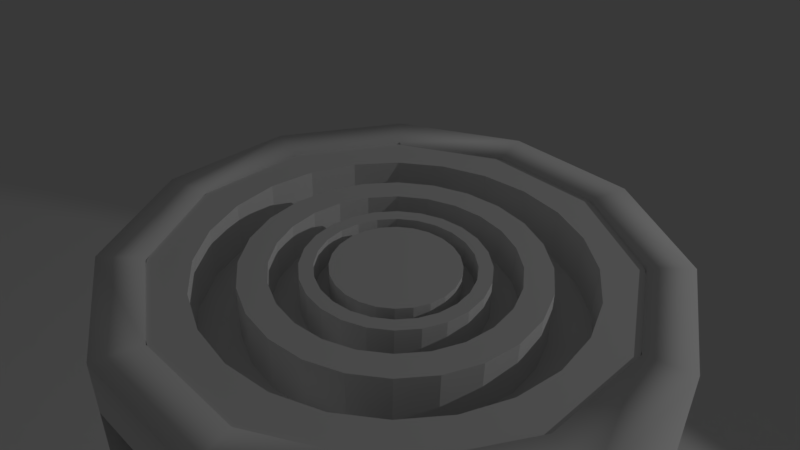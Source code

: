 # Source: Trebuchet.blend  (saved by Blender 2.79.0; exported with 4.5.12 LTS)
import bpy
from mathutils import Matrix  # noqa: F401  (used for matrix-valued properties, if any)

bpy.ops.wm.read_factory_settings(use_empty=True)
scene = bpy.context.scene
scene.name = 'Scene'

# ---- collections
col_collection_1 = bpy.data.collections.new('Collection 1'); scene.collection.children.link(col_collection_1)

# ---- images (referenced by path relative to the original .blend; pixels are not part of the script)
import os
ASSET_DIR = os.environ.get("B2B_ASSET_DIR", "")  # directory of the original .blend (textures are referenced by path, not embedded)
HERE = os.path.dirname(os.path.abspath(__file__))  # packed textures are extracted next to this script under _unpacked/

def load_image(name, relpath, width, height, colorspace="sRGB"):
    """Load a texture the original file referenced (path relative to the .blend, or extracted next to this script)."""
    p = next((c for c in (os.path.join(HERE, relpath), os.path.join(ASSET_DIR, relpath)) if relpath and os.path.exists(c)), "")
    if p:
        img = bpy.data.images.load(p, check_existing=True)
        img.name = name
    else:  # same state as the original file: an image datablock whose file is absent (Cycles renders it pink)
        img = bpy.data.images.new(name, width, height)
        img.source = "FILE"
        img.filepath = "//" + (relpath or name)
    img.colorspace_settings.name = colorspace
    return img
img_tt_checker_512x512_uv_grid = load_image('TT_checker_512x512_UV_GRID', 'UV.png', 1024, 1024, 'sRGB')

# ---- materials (node trees are filled in below, after node groups)
mat_tt_checker_512x512_uv_grid = bpy.data.materials.new('TT_checker_512x512_UV_GRID')
mat_tt_checker_512x512_uv_grid.alpha_threshold = 0.0
mat_tt_checker_512x512_uv_grid.roughness = 0.5

# ---- node groups
ng_auto_smooth = bpy.data.node_groups.new('Auto Smooth', 'GeometryNodeTree')
_s = ng_auto_smooth.interface.new_socket(name='Geometry', in_out='OUTPUT', socket_type='NodeSocketGeometry')
_s = ng_auto_smooth.interface.new_socket(name='Geometry', in_out='INPUT', socket_type='NodeSocketGeometry')
_s = ng_auto_smooth.interface.new_socket(name='Angle', in_out='INPUT', socket_type='NodeSocketFloat')
_s.subtype = 'ANGLE'
_s.min_value = 0.0
_s.max_value = 3.142
ng_auto_smooth.is_modifier = True
_N = ng_auto_smooth.nodes; _L = ng_auto_smooth.links
n0 = _N.new('NodeGroupOutput'); n0.name = 'Group Output'; n0.location = (480, -100)
n1 = _N.new('NodeGroupInput'); n1.name = 'Group Input'; n1.location = (-420, -300)
n2 = _N.new('NodeGroupInput'); n2.name = 'Group Input.001'; n2.location = (-60, -100)
n3 = _N.new('GeometryNodeSetShadeSmooth'); n3.name = 'Set Shade Smooth'; n3.location = (120, -100)
n3.domain = 'EDGE'
n4 = _N.new('GeometryNodeSetShadeSmooth'); n4.name = 'Set Shade Smooth.001'; n4.location = (300, -100)
n5 = _N.new('GeometryNodeInputMeshEdgeAngle'); n5.name = 'Edge Angle'; n5.location = (-420, -220)
n6 = _N.new('GeometryNodeInputEdgeSmooth'); n6.name = 'Is Edge Smooth'; n6.location = (-60, -160)
n7 = _N.new('GeometryNodeInputShadeSmooth'); n7.name = 'Is Face Smooth'; n7.location = (-240, -340)
n8 = _N.new('FunctionNodeBooleanMath'); n8.name = 'Boolean Math'; n8.location = (-60, -220)
n9 = _N.new('FunctionNodeCompare'); n9.name = 'Compare'; n9.location = (-240, -180)
n9.operation = 'LESS_EQUAL'
_L.new(n5.outputs[0], n9.inputs[0])
_L.new(n4.outputs[0], n0.inputs[0])
_L.new(n1.outputs[1], n9.inputs[1])
_L.new(n9.outputs[0], n8.inputs[0])
_L.new(n7.outputs[0], n8.inputs[1])
_L.new(n2.outputs[0], n3.inputs[0])
_L.new(n6.outputs[0], n3.inputs[1])
_L.new(n3.outputs[0], n4.inputs[0])
_L.new(n8.outputs[0], n3.inputs[2])
n0.is_active_output = True

# ---- material node trees
mat_tt_checker_512x512_uv_grid.use_nodes = True; mat_tt_checker_512x512_uv_grid.node_tree.nodes.clear()
_N = mat_tt_checker_512x512_uv_grid.node_tree.nodes; _L = mat_tt_checker_512x512_uv_grid.node_tree.links
n0 = _N.new('ShaderNodeOutputMaterial'); n0.name = 'Material Output'; n0.location = (300, 300)
n1 = _N.new('ShaderNodeBsdfDiffuse'); n1.name = 'Diffuse BSDF'; n1.location = (10, 300)
n2 = _N.new('ShaderNodeTexImage'); n2.name = 'checker'; n2.location = (0, 0)
n2.width = 140
n2.image = img_tt_checker_512x512_uv_grid
_L.new(n1.outputs[0], n0.inputs[0])
n0.is_active_output = True

# ---- world
world_world = bpy.data.worlds.new('World'); scene.world = world_world
world_world.color = (0.05088, 0.05088, 0.05088)
world_world.use_sun_shadow = False
world_world.sun_shadow_jitter_overblur = 0.0
world_world.cycles.sampling_method = 'MANUAL'

# ---- cameras
cam_camera = bpy.data.cameras.new('Camera')
cam_camera.clip_end = 100.0
cam_camera.lens = 35.0
cam_camera.sensor_width = 33.96
cam_camera.sensor_height = 18.0
cam_camera.ortho_scale = 7.314
cam_camera.dof.focus_distance = 0.0

# ---- lights
light_spot = bpy.data.lights.new('Spot', 'SPOT')
light_spot.transmission_factor = 0.0
light_spot.energy = 320.4
light_spot.shadow_buffer_clip_start = 0.5
light_spot.shadow_maximum_resolution = 0.006
light_spot.use_absolute_resolution = True
light_spot.spot_size = 0.9634
light_spot.show_cone = True

# ---- meshes
me_circle_004 = bpy.data.meshes.new('Circle.004')
me_circle_004.from_pydata([(1.048e-08, 3.557, 0.4633), (-0.9206, 3.436, 0.4633), (-1.778, 3.08, 0.4633), (-2.515, 2.515, 0.4633), (-3.08, 1.778, 0.4633), (-3.436, 0.9206, 0.4633), (-3.557, 5.839e-07, 0.4633), (-3.436, -0.9206, 0.4633), (-3.08, -1.778, 0.4633), (-2.515, -2.515, 0.4633), (-1.778, -3.08, 0.4633), (-0.9206, -3.436, 0.4633), (-1.335e-06, -3.557, 0.4633), (0.9206, -3.436, 0.4633), (1.778, -3.08, 0.4633), (2.515, -2.515, 0.4633), (3.08, -1.778, 0.4633), (3.436, -0.9206, 0.4633), (3.557, -1.29e-06, 0.4633), (3.436, 0.9206, 0.4633), (3.08, 1.778, 0.4633), (2.515, 2.515, 0.4633), (1.778, 3.08, 0.4633), (0.9206, 3.436, 0.4633), (-0.2588, 0.9659, 0.0), (0.0, 1.0, 0.0), (-0.5, 0.866, 0.0), (-0.7071, 0.7071, 0.0), (-0.866, 0.5, 0.0), (-0.9659, 0.2588, 0.0), (-1.0, 7.55e-08, 0.0), (-0.9659, -0.2588, 0.0), (-0.866, -0.5, 0.0), (-0.7071, -0.7071, 0.0), (-0.5, -0.866, 0.0), (-0.2588, -0.9659, 0.0), (-3.894e-07, -1.0, 0.0), (0.2588, -0.9659, 0.0), (0.5, -0.866, 0.0), (0.7071, -0.7071, 0.0), (0.866, -0.5, 0.0), (0.9659, -0.2588, 0.0), (1.0, -4.649e-07, 0.0), (0.9659, 0.2588, 0.0), (0.866, 0.5, 0.0), (0.7071, 0.7071, 0.0), (0.5, 0.866, 0.0), (0.2588, 0.9659, 0.0), (-0.2588, 0.9659, 0.0), (0.0, 1.0, 0.0), (-0.5, 0.866, 0.0), (-0.7071, 0.7071, 0.0), (-0.866, 0.5, 0.0), (-0.9659, 0.2588, 0.0), (-1.0, 7.55e-08, 0.0), (-0.9659, -0.2588, 0.0), (-0.866, -0.5, 0.0), (-0.7071, -0.7071, 0.0), (-0.5, -0.866, 0.0), (-0.2588, -0.9659, 0.0), (-3.894e-07, -1.0, 0.0), (0.2588, -0.9659, 0.0), (0.5, -0.866, 0.0), (0.7071, -0.7071, 0.0), (0.866, -0.5, 0.0), (0.9659, -0.2588, 0.0), (1.0, -4.649e-07, 0.0), (0.9659, 0.2588, 0.0), (0.866, 0.5, 0.0), (0.7071, 0.7071, 0.0), (0.5, 0.866, 0.0), (0.2588, 0.9659, 0.0), (-0.2588, 0.9659, 0.0), (0.0, 1.0, 0.0), (-0.5, 0.866, 0.0), (-0.7071, 0.7071, 0.0), (-0.866, 0.5, 0.0), (-0.9659, 0.2588, 0.0), (-1.0, 7.55e-08, 0.0), (-0.9659, -0.2588, 0.0), (-0.866, -0.5, 0.0), (-0.7071, -0.7071, 0.0), (-0.5, -0.866, 0.0), (-0.2588, -0.9659, 0.0), (-3.894e-07, -1.0, 0.0), (0.2588, -0.9659, 0.0), (0.5, -0.866, 0.0), (0.7071, -0.7071, 0.0), (0.866, -0.5, 0.0), (0.9659, -0.2588, 0.0), (1.0, -4.649e-07, 0.0), (0.9659, 0.2588, 0.0), (0.866, 0.5, 0.0), (0.7071, 0.7071, 0.0), (0.5, 0.866, 0.0), (0.2588, 0.9659, 0.0), (-0.9923, 3.703, 0.4633), (5.631e-08, 3.834, 0.4633), (-1.917, 3.32, 0.4633), (-2.711, 2.711, 0.4633), (-3.32, 1.917, 0.4633), (-3.703, 0.9923, 0.4633), (-3.834, 6.484e-07, 0.4633), (-3.703, -0.9923, 0.4633), (-3.32, -1.917, 0.4633), (-2.711, -2.711, 0.4633), (-1.917, -3.32, 0.4633), (-0.9923, -3.703, 0.4633), (-1.437e-06, -3.834, 0.4633), (0.9923, -3.703, 0.4633), (1.917, -3.32, 0.4633), (2.711, -2.711, 0.4633), (3.32, -1.917, 0.4633), (3.703, -0.9923, 0.4633), (3.834, -1.424e-06, 0.4633), (3.703, 0.9923, 0.4633), (3.32, 1.917, 0.4633), (2.711, 2.711, 0.4633), (1.917, 3.32, 0.4633), (0.9924, 3.703, 0.4633), (-0.9923, 3.703, 0.4633), (5.631e-08, 3.834, 0.4633), (-1.917, 3.32, 0.4633), (-2.711, 2.711, 0.4633), (-3.32, 1.917, 0.4633), (-3.703, 0.9923, 0.4633), (-3.834, 6.484e-07, 0.4633), (-3.703, -0.9923, 0.4633), (-3.32, -1.917, 0.4633), (-2.711, -2.711, 0.4633), (-1.917, -3.32, 0.4633), (-0.9923, -3.703, 0.4633), (-1.437e-06, -3.834, 0.4633), (0.9923, -3.703, 0.4633), (1.917, -3.32, 0.4633), (2.711, -2.711, 0.4633), (3.32, -1.917, 0.4633), (3.703, -0.9923, 0.4633), (3.834, -1.424e-06, 0.4633), (3.703, 0.9923, 0.4633), (3.32, 1.917, 0.4633), (2.711, 2.711, 0.4633), (1.917, 3.32, 0.4633), (0.9924, 3.703, 0.4633), (-0.9206, 3.436, 0.4633), (1.048e-08, 3.557, 0.4633), (-1.778, 3.08, 0.4633), (-2.515, 2.515, 0.4633), (-3.08, 1.778, 0.4633), (-3.436, 0.9206, 0.4633), (-3.557, 5.839e-07, 0.4633), (-3.436, -0.9206, 0.4633), (-3.08, -1.778, 0.4633), (-2.515, -2.515, 0.4633), (-1.778, -3.08, 0.4633), (-0.9206, -3.436, 0.4633), (-1.335e-06, -3.557, 0.4633), (0.9206, -3.436, 0.4633), (1.778, -3.08, 0.4633), (2.515, -2.515, 0.4633), (3.08, -1.778, 0.4633), (3.436, -0.9206, 0.4633), (3.557, -1.29e-06, 0.4633), (3.436, 0.9206, 0.4633), (3.08, 1.778, 0.4633), (2.515, 2.515, 0.4633), (1.778, 3.08, 0.4633), (0.9206, 3.436, 0.4633), (-0.9206, 3.436, 0.4633), (1.048e-08, 3.557, 0.4633), (-1.778, 3.08, 0.4633), (-2.515, 2.515, 0.4633), (-3.08, 1.778, 0.4633), (-3.436, 0.9206, 0.4633), (-3.557, 5.839e-07, 0.4633), (-3.436, -0.9206, 0.4633), (-3.08, -1.778, 0.4633), (-2.515, -2.515, 0.4633), (-1.778, -3.08, 0.4633), (-0.9206, -3.436, 0.4633), (-1.335e-06, -3.557, 0.4633), (0.9206, -3.436, 0.4633), (1.778, -3.08, 0.4633), (2.515, -2.515, 0.4633), (3.08, -1.778, 0.4633), (3.436, -0.9206, 0.4633), (3.557, -1.29e-06, 0.4633), (3.436, 0.9206, 0.4633), (3.08, 1.778, 0.4633), (2.515, 2.515, 0.4633), (1.778, 3.08, 0.4633), (0.9206, 3.436, 0.4633), (-0.4421, 1.65, 0.1239), (3.73e-08, 1.708, 0.1239), (-0.854, 1.479, 0.1239), (-1.208, 1.208, 0.1239), (-1.479, 0.854, 0.1239), (-1.65, 0.4421, 0.1239), (-1.708, 2.642e-07, 0.1239), (-1.65, -0.4421, 0.1239), (-1.479, -0.854, 0.1239), (-1.208, -1.208, 0.1239), (-0.854, -1.479, 0.1239), (-0.4421, -1.65, 0.1239), (-6.087e-07, -1.708, 0.1239), (0.4421, -1.65, 0.1239), (0.854, -1.479, 0.1239), (1.208, -1.208, 0.1239), (1.479, -0.854, 0.1239), (1.65, -0.4421, 0.1239), (1.708, -6.358e-07, 0.1239), (1.65, 0.4421, 0.1239), (1.479, 0.854, 0.1239), (1.208, 1.208, 0.1239), (0.854, 1.479, 0.1239), (0.4421, 1.65, 0.1239), (-0.4421, 1.65, 0.1239), (3.73e-08, 1.708, 0.1239), (-0.854, 1.479, 0.1239), (-1.208, 1.208, 0.1239), (-1.479, 0.854, 0.1239), (-1.65, 0.4421, 0.1239), (-1.708, 2.642e-07, 0.1239), (-1.65, -0.4421, 0.1239), (-1.479, -0.854, 0.1239), (-1.208, -1.208, 0.1239), (-0.854, -1.479, 0.1239), (-0.4421, -1.65, 0.1239), (-6.087e-07, -1.708, 0.1239), (0.4421, -1.65, 0.1239), (0.854, -1.479, 0.1239), (1.208, -1.208, 0.1239), (1.479, -0.854, 0.1239), (1.65, -0.4421, 0.1239), (1.708, -6.358e-07, 0.1239), (1.65, 0.4421, 0.1239), (1.479, 0.854, 0.1239), (1.208, 1.208, 0.1239), (0.854, 1.479, 0.1239), (0.4421, 1.65, 0.1239), (-0.2409, 0.8989, 0.1534), (4.011e-08, 0.9306, 0.1534), (-0.4653, 0.8059, 0.1534), (-0.658, 0.658, 0.1534), (-0.8059, 0.4653, 0.1534), (-0.8989, 0.2409, 0.1534), (-0.9306, 1.213e-07, 0.1534), (-0.8989, -0.2409, 0.1534), (-0.8059, -0.4653, 0.1534), (-0.658, -0.658, 0.1534), (-0.4653, -0.8059, 0.1534), (-0.2409, -0.8989, 0.1534), (-3.118e-07, -0.9306, 0.1534), (0.2409, -0.8989, 0.1534), (0.4653, -0.8059, 0.1534), (0.658, -0.658, 0.1534), (0.8059, -0.4653, 0.1534), (0.8989, -0.2409, 0.1534), (0.9306, -3.69e-07, 0.1534), (0.8989, 0.2409, 0.1534), (0.8059, 0.4653, 0.1534), (0.658, 0.658, 0.1534), (0.4653, 0.8059, 0.1534), (0.2409, 0.8989, 0.1534)], [], [(145, 121, 120, 144), (26, 50, 51, 27), (100, 28, 29, 101), (115, 43, 44, 116), (108, 36, 37, 109), (101, 29, 30, 102), (116, 44, 45, 117), (109, 37, 38, 110), (102, 30, 31, 103), (117, 45, 46, 118), (110, 38, 39, 111), (103, 31, 32, 104), (118, 46, 47, 119), (97, 25, 24, 96), (111, 39, 40, 112), (104, 32, 33, 105), (119, 47, 25, 97), (96, 24, 26, 98), (112, 40, 41, 113), (105, 33, 34, 106), (98, 26, 27, 99), (113, 41, 42, 114), (106, 34, 35, 107), (99, 27, 28, 100), (114, 42, 43, 115), (107, 35, 36, 108), (54, 78, 79, 55), (41, 65, 66, 42), (34, 58, 59, 35), (27, 51, 52, 28), (42, 66, 67, 43), (35, 59, 60, 36), (28, 52, 53, 29), (43, 67, 68, 44), (36, 60, 61, 37), (29, 53, 54, 30), (44, 68, 69, 45), (37, 61, 62, 38), (30, 54, 55, 31), (45, 69, 70, 46), (38, 62, 63, 39), (31, 55, 56, 32), (46, 70, 71, 47), (25, 49, 48, 24), (39, 63, 64, 40), (32, 56, 57, 33), (47, 71, 49, 25), (24, 48, 50, 26), (40, 64, 65, 41), (33, 57, 58, 34), (69, 93, 94, 70), (62, 86, 87, 63), (55, 79, 80, 56), (70, 94, 95, 71), (49, 73, 72, 48), (63, 87, 88, 64), (56, 80, 81, 57), (71, 95, 73, 49), (48, 72, 74, 50), (64, 88, 89, 65), (57, 81, 82, 58), (50, 74, 75, 51), (65, 89, 90, 66), (58, 82, 83, 59), (51, 75, 76, 52), (66, 90, 91, 67), (59, 83, 84, 60), (52, 76, 77, 53), (67, 91, 92, 68), (60, 84, 85, 61), (53, 77, 78, 54), (68, 92, 93, 69), (61, 85, 86, 62), (4, 5, 149, 148), (108, 132, 131, 107), (17, 18, 162, 161), (3, 4, 148, 147), (107, 131, 130, 106), (16, 17, 161, 160), (97, 121, 143, 119), (2, 3, 147, 146), (106, 130, 129, 105), (15, 16, 160, 159), (119, 143, 142, 118), (1, 2, 146, 144), (105, 129, 128, 104), (14, 15, 159, 158), (118, 142, 141, 117), (0, 1, 144, 145), (104, 128, 127, 103), (13, 14, 158, 157), (117, 141, 140, 116), (103, 127, 126, 102), (12, 13, 157, 156), (116, 140, 139, 115), (102, 126, 125, 101), (11, 12, 156, 155), (144, 120, 122, 146), (146, 122, 123, 147), (147, 123, 124, 148), (148, 124, 125, 149), (149, 125, 126, 150), (150, 126, 127, 151), (151, 127, 128, 152), (152, 128, 129, 153), (153, 129, 130, 154), (154, 130, 131, 155), (155, 131, 132, 156), (156, 132, 133, 157), (157, 133, 134, 158), (158, 134, 135, 159), (159, 135, 136, 160), (160, 136, 137, 161), (161, 137, 138, 162), (162, 138, 139, 163), (163, 139, 140, 164), (164, 140, 141, 165), (165, 141, 142, 166), (166, 142, 143, 167), (167, 143, 121, 145), (18, 19, 163, 162), (109, 133, 132, 108), (5, 6, 150, 149), (19, 20, 164, 163), (110, 134, 133, 109), (6, 7, 151, 150), (96, 120, 121, 97), (20, 21, 165, 164), (111, 135, 134, 110), (7, 8, 152, 151), (98, 122, 120, 96), (21, 22, 166, 165), (112, 136, 135, 111), (8, 9, 153, 152), (99, 123, 122, 98), (22, 23, 167, 166), (113, 137, 136, 112), (9, 10, 154, 153), (100, 124, 123, 99), (23, 0, 145, 167), (114, 138, 137, 113), (10, 11, 155, 154), (101, 125, 124, 100), (115, 139, 138, 114), (152, 176, 177, 153), (167, 191, 169, 145), (146, 144, 168, 170), (161, 160, 184, 185), (153, 177, 178, 154), (147, 146, 170, 171), (162, 161, 185, 186), (154, 178, 179, 155), (148, 147, 171, 172), (162, 186, 187, 163), (156, 155, 179, 180), (149, 148, 172, 173), (163, 187, 188, 164), (157, 156, 180, 181), (149, 173, 174, 150), (164, 188, 189, 165), (158, 157, 181, 182), (150, 174, 175, 151), (165, 189, 190, 166), (159, 158, 182, 183), (151, 175, 176, 152), (166, 190, 191, 167), (145, 169, 168, 144), (160, 159, 183, 184), (178, 202, 203, 179), (172, 171, 195, 196), (186, 210, 211, 187), (180, 179, 203, 204), (173, 172, 196, 197), (187, 211, 212, 188), (181, 180, 204, 205), (173, 197, 198, 174), (188, 212, 213, 189), (182, 181, 205, 206), (174, 198, 199, 175), (189, 213, 214, 190), (183, 182, 206, 207), (175, 199, 200, 176), (190, 214, 215, 191), (169, 193, 192, 168), (184, 183, 207, 208), (176, 200, 201, 177), (191, 215, 193, 169), (170, 168, 192, 194), (185, 184, 208, 209), (177, 201, 202, 178), (171, 170, 194, 195), (186, 185, 209, 210), (204, 203, 227, 228), (197, 196, 220, 221), (211, 235, 236, 212), (205, 204, 228, 229), (197, 221, 222, 198), (212, 236, 237, 213), (206, 205, 229, 230), (198, 222, 223, 199), (213, 237, 238, 214), (207, 206, 230, 231), (199, 223, 224, 200), (214, 238, 239, 215), (193, 217, 216, 192), (208, 207, 231, 232), (200, 224, 225, 201), (215, 239, 217, 193), (194, 192, 216, 218), (209, 208, 232, 233), (201, 225, 226, 202), (195, 194, 218, 219), (210, 209, 233, 234), (202, 226, 227, 203), (196, 195, 219, 220), (210, 234, 235, 211), (217, 241, 240, 216), (232, 231, 255, 256), (224, 248, 249, 225), (239, 263, 241, 217), (218, 216, 240, 242), (233, 232, 256, 257), (225, 249, 250, 226), (219, 218, 242, 243), (234, 233, 257, 258), (226, 250, 251, 227), (220, 219, 243, 244), (234, 258, 259, 235), (228, 227, 251, 252), (221, 220, 244, 245), (235, 259, 260, 236), (229, 228, 252, 253), (221, 245, 246, 222), (236, 260, 261, 237), (230, 229, 253, 254), (222, 246, 247, 223), (237, 261, 262, 238), (231, 230, 254, 255), (223, 247, 248, 224), (238, 262, 263, 239)])
me_circle_004.polygons.foreach_set('use_smooth', [True] * 240)
_uv = me_circle_004.uv_layers.new(name='UVMap')
_uv.uv.foreach_set('vector', [0.8118, 0.2855, 0.7844, 0.2855, 0.7844, 0.1939, 0.8118, 0.1939, 0.07736, 0.4912, 0.07736, 0.4912, 0.07736, 0.4912, 0.07736, 0.4912, 0.3291, 0.4987, 0.2762, 0.32, 0.2918, 0.313, 0.3892, 0.472, 0.4791, 0.3773, 0.3153, 0.2883, 0.3214, 0.2723, 0.5027, 0.3158, 0.4311, 0.07406, 0.3027, 0.2093, 0.2889, 0.1992, 0.3778, 0.03537, 0.3892, 0.472, 0.2918, 0.313, 0.3052, 0.3022, 0.4404, 0.4305, 0.5027, 0.3158, 0.3214, 0.2723, 0.3232, 0.2552, 0.5095, 0.2504, 0.3778, 0.03537, 0.2889, 0.1992, 0.2728, 0.193, 0.3163, 0.01178, 0.4404, 0.4305, 0.3052, 0.3022, 0.3153, 0.2883, 0.4791, 0.3773, 0.5095, 0.2504, 0.3232, 0.2552, 0.3205, 0.2383, 0.4993, 0.1854, 0.3163, 0.01178, 0.2728, 0.193, 0.2558, 0.1912, 0.2509, 0.004896, 0.4791, 0.3773, 0.3153, 0.2883, 0.3214, 0.2723, 0.5027, 0.3158, 0.4993, 0.1854, 0.3205, 0.2383, 0.3136, 0.2226, 0.4725, 0.1252, 0.4311, 0.07406, 0.3027, 0.2093, 0.2889, 0.1992, 0.3778, 0.03537, 0.2641, 0.509, 0.2592, 0.3227, 0.2762, 0.32, 0.3291, 0.4987, 0.5027, 0.3158, 0.3214, 0.2723, 0.3232, 0.2552, 0.5095, 0.2504, 0.4725, 0.1252, 0.3136, 0.2226, 0.3027, 0.2093, 0.4311, 0.07406, 0.3778, 0.03537, 0.2889, 0.1992, 0.2728, 0.193, 0.3163, 0.01178, 0.3291, 0.4987, 0.2762, 0.32, 0.2918, 0.313, 0.3892, 0.472, 0.5095, 0.2504, 0.3232, 0.2552, 0.3205, 0.2383, 0.4993, 0.1854, 0.3163, 0.01178, 0.2728, 0.193, 0.2558, 0.1912, 0.2509, 0.004896, 0.3892, 0.472, 0.2918, 0.313, 0.3052, 0.3022, 0.4404, 0.4305, 0.4993, 0.1854, 0.3205, 0.2383, 0.3136, 0.2226, 0.4725, 0.1252, 0.2641, 0.509, 0.2592, 0.3227, 0.2762, 0.32, 0.3291, 0.4987, 0.4404, 0.4305, 0.3052, 0.3022, 0.3153, 0.2883, 0.4791, 0.3773, 0.4725, 0.1252, 0.3136, 0.2226, 0.3027, 0.2093, 0.4311, 0.07406, 0.07736, 0.4912, 0.07736, 0.4912, 0.07736, 0.4912, 0.07736, 0.4912, 0.07736, 0.4912, 0.07736, 0.4912, 0.07736, 0.4912, 0.07736, 0.4912, 0.07736, 0.4912, 0.07736, 0.4912, 0.07736, 0.4912, 0.07736, 0.4912, 0.07736, 0.4912, 0.07736, 0.4912, 0.07736, 0.4912, 0.07736, 0.4912, 0.07736, 0.4912, 0.07736, 0.4912, 0.07736, 0.4912, 0.07736, 0.4912, 0.07736, 0.4912, 0.07736, 0.4912, 0.07736, 0.4912, 0.07736, 0.4912, 0.07736, 0.4912, 0.07736, 0.4912, 0.07736, 0.4912, 0.07736, 0.4912, 0.07736, 0.4912, 0.07736, 0.4912, 0.07736, 0.4912, 0.07736, 0.4912, 0.07736, 0.4912, 0.07736, 0.4912, 0.07736, 0.4912, 0.07736, 0.4912, 0.07736, 0.4912, 0.07736, 0.4912, 0.07736, 0.4912, 0.07736, 0.4912, 0.07736, 0.4912, 0.07736, 0.4912, 0.07736, 0.4912, 0.07736, 0.4912, 0.07736, 0.4912, 0.07736, 0.4912, 0.07736, 0.4912, 0.07736, 0.4912, 0.07736, 0.4912, 0.07736, 0.4912, 0.07736, 0.4912, 0.07736, 0.4912, 0.07736, 0.4912, 0.07736, 0.4912, 0.07736, 0.4912, 0.07736, 0.4912, 0.07736, 0.4912, 0.07736, 0.4912, 0.07736, 0.4912, 0.07736, 0.4912, 0.07736, 0.4912, 0.07736, 0.4912, 0.07736, 0.4912, 0.07736, 0.4912, 0.07736, 0.4912, 0.07736, 0.4912, 0.07736, 0.4912, 0.07736, 0.4912, 0.07736, 0.4912, 0.07736, 0.4912, 0.07736, 0.4912, 0.07736, 0.4912, 0.07736, 0.4912, 0.07736, 0.4912, 0.07736, 0.4912, 0.07736, 0.4912, 0.07736, 0.4912, 0.07736, 0.4912, 0.07736, 0.4912, 0.07736, 0.4912, 0.07736, 0.4912, 0.07736, 0.4912, 0.07736, 0.4912, 0.07736, 0.4912, 0.07736, 0.4912, 0.07736, 0.4912, 0.07736, 0.4912, 0.07736, 0.4912, 0.07736, 0.4912, 0.07736, 0.4912, 0.07736, 0.4912, 0.07736, 0.4912, 0.07736, 0.4912, 0.07736, 0.4912, 0.07736, 0.4912, 0.07736, 0.4912, 0.07736, 0.4912, 0.07736, 0.4912, 0.07736, 0.4912, 0.07736, 0.4912, 0.07736, 0.4912, 0.07736, 0.4912, 0.07736, 0.4912, 0.07736, 0.4912, 0.07736, 0.4912, 0.07736, 0.4912, 0.07736, 0.4912, 0.07736, 0.4912, 0.07736, 0.4912, 0.07736, 0.4912, 0.07736, 0.4912, 0.07736, 0.4912, 0.07736, 0.4912, 0.07736, 0.4912, 0.07736, 0.4912, 0.07736, 0.4912, 0.07736, 0.4912, 0.07736, 0.4912, 0.07736, 0.4912, 0.07736, 0.4912, 0.07736, 0.4912, 0.07736, 0.4912, 0.07736, 0.4912, 0.07736, 0.4912, 0.07736, 0.4912, 0.07736, 0.4912, 0.07736, 0.4912, 0.07736, 0.4912, 0.07736, 0.4912, 0.07736, 0.4912, 0.07736, 0.4912, 0.07736, 0.4912, 0.07736, 0.4912, 0.07736, 0.4912, 0.07736, 0.4912, 0.07736, 0.4912, 0.07736, 0.4912, 0.07736, 0.4912, 0.07736, 0.4912, 0.07736, 0.4912, 0.07736, 0.4912, 0.07736, 0.4912, 0.07736, 0.4912, 0.07736, 0.4912, 0.07736, 0.4912, 0.07736, 0.4912, 0.07736, 0.4912, 0.07736, 0.4912, 0.07736, 0.4912, 0.07736, 0.4912, 0.07736, 0.4912, 0.07736, 0.4912, 0.07736, 0.4912, 0.07736, 0.4912, 0.07736, 0.4912, 0.07736, 0.4912, 0.07736, 0.4912, 0.07736, 0.4912, 0.07736, 0.4912, 0.07736, 0.4912, 0.07736, 0.4912, 0.07736, 0.4912, 0.07736, 0.4912, 0.07736, 0.4912, 0.07736, 0.4912, 0.07736, 0.4912, 0.07736, 0.4912, 0.07736, 0.4912, 0.07736, 0.4912, 0.07736, 0.4912, 0.07736, 0.4912, 0.07736, 0.4912, 0.07736, 0.4912, 0.07736, 0.4912, 0.07736, 0.4912, 0.07736, 0.4912, 0.07736, 0.4912, 0.07736, 0.4912, 0.07736, 0.4912, 0.07736, 0.4912, 0.07736, 0.4912, 0.07736, 0.4912, 0.07736, 0.4912, 0.07736, 0.4912, 0.07736, 0.4912, 0.07736, 0.4912, 0.07736, 0.4912, 0.07736, 0.4912, 0.07736, 0.4912, 0.07736, 0.4912, 0.07736, 0.4912, 0.07736, 0.4912, 0.07736, 0.4912, 0.07736, 0.4912, 0.07736, 0.4912, 0.07736, 0.4912, 0.07736, 0.4912, 0.07736, 0.4912, 0.07736, 0.4912, 0.07736, 0.4912, 0.07736, 0.4912, 0.07736, 0.4912, 0.07736, 0.4912, 0.07736, 0.4912, 0.07736, 0.4912, 0.07736, 0.4912, 0.07736, 0.4912, 0.07736, 0.4912, 0.07736, 0.4912, 0.07736, 0.4912, 0.07736, 0.4912, 0.07736, 0.4912, 0.07736, 0.4912, 0.07736, 0.4912, 0.07736, 0.4912, 0.07736, 0.4912, 0.07736, 0.4912, 0.07736, 0.4912, 0.07736, 0.4912, 0.07736, 0.4912, 0.07736, 0.4912, 0.07736, 0.4912, 0.07736, 0.4912, 0.07736, 0.4912, 0.07736, 0.4912, 0.07736, 0.4912, 0.07736, 0.4912, 0.07736, 0.4912, 0.07736, 0.4912, 0.07736, 0.4912, 0.07736, 0.4912, 0.07736, 0.4912, 0.07736, 0.4912, 0.07736, 0.4912, 0.07736, 0.4912, 0.07736, 0.4912, 0.07736, 0.4912, 0.07736, 0.4912, 0.07736, 0.4912, 0.07736, 0.4912, 0.07736, 0.4912, 0.07736, 0.4912, 0.07736, 0.4912, 0.07736, 0.4912, 0.07736, 0.4912, 0.07736, 0.4912, 0.07736, 0.4912, 0.07736, 0.4912, 0.07736, 0.4912, 0.07736, 0.4912, 0.07736, 0.4912, 0.07736, 0.4912, 0.07736, 0.4912, 0.07736, 0.4912, 0.07736, 0.4912, 0.07736, 0.4912, 0.07736, 0.4912, 0.07736, 0.4912, 0.07736, 0.4912, 0.07736, 0.4912, 0.07736, 0.4912, 0.07736, 0.4912, 0.07736, 0.4912, 0.07736, 0.4912, 0.07736, 0.4912, 0.07736, 0.4912, 0.07736, 0.4912, 0.07736, 0.4912, 0.07736, 0.4912, 0.07736, 0.4912, 0.07736, 0.4912, 0.07736, 0.4912, 0.07736, 0.4912, 0.07736, 0.4912, 0.07736, 0.4912, 0.07736, 0.4912, 0.07736, 0.4912, 0.07736, 0.4912, 0.07736, 0.4912, 0.07736, 0.4912, 0.07736, 0.4912, 0.07736, 0.4912, 0.07736, 0.4912, 0.07736, 0.4912, 0.8118, 0.1939, 0.7844, 0.1939, 0.7844, 0.1023, 0.8118, 0.1023, 0.8118, 0.1023, 0.7844, 0.1023, 0.7844, 0.01074, 0.8118, 0.01074, 0.8118, 0.2855, 0.7844, 0.2855, 0.7844, 0.1939, 0.8118, 0.1939, 0.8118, 0.1939, 0.7844, 0.1939, 0.7844, 0.1023, 0.8118, 0.1023, 0.8118, 0.1023, 0.7844, 0.1023, 0.7844, 0.01074, 0.8118, 0.01074, 0.8118, 0.2855, 0.7844, 0.2855, 0.7844, 0.1939, 0.8118, 0.1939, 0.8118, 0.1939, 0.7844, 0.1939, 0.7844, 0.1023, 0.8118, 0.1023, 0.8118, 0.1023, 0.7844, 0.1023, 0.7844, 0.01074, 0.8118, 0.01074, 0.8118, 0.2855, 0.7844, 0.2855, 0.7844, 0.1939, 0.8118, 0.1939, 0.8118, 0.1939, 0.7844, 0.1939, 0.7844, 0.1023, 0.8118, 0.1023, 0.8118, 0.1023, 0.7844, 0.1023, 0.7844, 0.01074, 0.8118, 0.01074, 0.8118, 0.2855, 0.7844, 0.2855, 0.7844, 0.1939, 0.8118, 0.1939, 0.8118, 0.1939, 0.7844, 0.1939, 0.7844, 0.1023, 0.8118, 0.1023, 0.8118, 0.1023, 0.7844, 0.1023, 0.7844, 0.01074, 0.8118, 0.01074, 0.8118, 0.2855, 0.7844, 0.2855, 0.7844, 0.1939, 0.8118, 0.1939, 0.8118, 0.1939, 0.7844, 0.1939, 0.7844, 0.1023, 0.8118, 0.1023, 0.8118, 0.1023, 0.7844, 0.1023, 0.7844, 0.01074, 0.8118, 0.01074, 0.8118, 0.2855, 0.7844, 0.2855, 0.7844, 0.1939, 0.8118, 0.1939, 0.8118, 0.1939, 0.7844, 0.1939, 0.7844, 0.1023, 0.8118, 0.1023, 0.8118, 0.1023, 0.7844, 0.1023, 0.7844, 0.01074, 0.8118, 0.01074, 0.8118, 0.2855, 0.7844, 0.2855, 0.7844, 0.1939, 0.8118, 0.1939, 0.8118, 0.1939, 0.7844, 0.1939, 0.7844, 0.1023, 0.8118, 0.1023, 0.8118, 0.1023, 0.7844, 0.1023, 0.7844, 0.01074, 0.8118, 0.01074, 0.07736, 0.4912, 0.07736, 0.4912, 0.07736, 0.4912, 0.07736, 0.4912, 0.07736, 0.4912, 0.07736, 0.4912, 0.07736, 0.4912, 0.07736, 0.4912, 0.07736, 0.4912, 0.07736, 0.4912, 0.07736, 0.4912, 0.07736, 0.4912, 0.07736, 0.4912, 0.07736, 0.4912, 0.07736, 0.4912, 0.07736, 0.4912, 0.07736, 0.4912, 0.07736, 0.4912, 0.07736, 0.4912, 0.07736, 0.4912, 0.07736, 0.4912, 0.07736, 0.4912, 0.07736, 0.4912, 0.07736, 0.4912, 0.07736, 0.4912, 0.07736, 0.4912, 0.07736, 0.4912, 0.07736, 0.4912, 0.07736, 0.4912, 0.07736, 0.4912, 0.07736, 0.4912, 0.07736, 0.4912, 0.07736, 0.4912, 0.07736, 0.4912, 0.07736, 0.4912, 0.07736, 0.4912, 0.07736, 0.4912, 0.07736, 0.4912, 0.07736, 0.4912, 0.07736, 0.4912, 0.07736, 0.4912, 0.07736, 0.4912, 0.07736, 0.4912, 0.07736, 0.4912, 0.07736, 0.4912, 0.07736, 0.4912, 0.07736, 0.4912, 0.07736, 0.4912, 0.07736, 0.4912, 0.07736, 0.4912, 0.07736, 0.4912, 0.07736, 0.4912, 0.07736, 0.4912, 0.07736, 0.4912, 0.07736, 0.4912, 0.07736, 0.4912, 0.07736, 0.4912, 0.07736, 0.4912, 0.07736, 0.4912, 0.07736, 0.4912, 0.07736, 0.4912, 0.07736, 0.4912, 0.07736, 0.4912, 0.07736, 0.4912, 0.07736, 0.4912, 0.07736, 0.4912, 0.07736, 0.4912, 0.07736, 0.4912, 0.07736, 0.4912, 0.07736, 0.4912, 0.07736, 0.4912, 0.07736, 0.4912, 0.07736, 0.4912, 0.07736, 0.4912, 0.07736, 0.4912, 0.07736, 0.4912, 0.07736, 0.4912, 0.07736, 0.4912, 0.07736, 0.4912, 0.07736, 0.4912, 0.07736, 0.4912, 0.07736, 0.4912, 0.07736, 0.4912, 0.07736, 0.4912, 0.07736, 0.4912, 0.07736, 0.4912, 0.07736, 0.4912, 0.07736, 0.4912, 0.07736, 0.4912, 0.07736, 0.4912, 0.07736, 0.4912, 0.07736, 0.4912, 0.07736, 0.4912, 0.07736, 0.4912, 0.07736, 0.4912, 0.07736, 0.4912, 0.07736, 0.4912, 0.07736, 0.4912, 0.07736, 0.4912, 0.07736, 0.4912, 0.07736, 0.4912, 0.07736, 0.4912, 0.07736, 0.4912, 0.07736, 0.4912, 0.07736, 0.4912, 0.07736, 0.4912, 0.07736, 0.4912, 0.07736, 0.4912, 0.07736, 0.4912, 0.07736, 0.4912, 0.07736, 0.4912, 0.07736, 0.4912, 0.07736, 0.4912, 0.07736, 0.4912, 0.07736, 0.4912, 0.07736, 0.4912, 0.07736, 0.4912, 0.07736, 0.4912, 0.07736, 0.4912, 0.07736, 0.4912, 0.07736, 0.4912, 0.07736, 0.4912, 0.07736, 0.4912, 0.07736, 0.4912, 0.07736, 0.4912, 0.07736, 0.4912, 0.07736, 0.4912, 0.07736, 0.4912, 0.07736, 0.4912, 0.07736, 0.4912, 0.07736, 0.4912, 0.07736, 0.4912, 0.07736, 0.4912, 0.07736, 0.4912, 0.07736, 0.4912, 0.07736, 0.4912, 0.07736, 0.4912, 0.07736, 0.4912, 0.07736, 0.4912, 0.07736, 0.4912, 0.07736, 0.4912, 0.07736, 0.4912, 0.07736, 0.4912, 0.07736, 0.4912, 0.07736, 0.4912, 0.07736, 0.4912, 0.07736, 0.4912, 0.07736, 0.4912, 0.07736, 0.4912, 0.07736, 0.4912, 0.07736, 0.4912, 0.07736, 0.4912, 0.07736, 0.4912, 0.07736, 0.4912, 0.07736, 0.4912, 0.07736, 0.4912, 0.07736, 0.4912, 0.07736, 0.4912, 0.07736, 0.4912, 0.07736, 0.4912, 0.07736, 0.4912, 0.07736, 0.4912, 0.07736, 0.4912, 0.07736, 0.4912, 0.07736, 0.4912, 0.07736, 0.4912, 0.07736, 0.4912, 0.07736, 0.4912, 0.07736, 0.4912, 0.07736, 0.4912, 0.07736, 0.4912, 0.07736, 0.4912, 0.07736, 0.4912, 0.07736, 0.4912, 0.07736, 0.4912, 0.07736, 0.4912, 0.07736, 0.4912, 0.07736, 0.4912, 0.07736, 0.4912, 0.07736, 0.4912, 0.07736, 0.4912, 0.07736, 0.4912, 0.07736, 0.4912, 0.07736, 0.4912, 0.07736, 0.4912, 0.07736, 0.4912, 0.07736, 0.4912, 0.07736, 0.4912, 0.07736, 0.4912, 0.07736, 0.4912, 0.07736, 0.4912, 0.07736, 0.4912, 0.1462, 0.4431, 0.1988, 0.342, 0.2247, 0.3514, 0.2, 0.4626, 0.05293, 0.1473, 0.08576, 0.1004, 0.1698, 0.1774, 0.154, 0.1999, 0.02836, 0.2581, 0.1422, 0.2531, 0.147, 0.2802, 0.0383, 0.3145, 0.257, 0.4676, 0.2, 0.4626, 0.2247, 0.3514, 0.252, 0.3538, 0.03335, 0.2011, 0.05293, 0.1473, 0.154, 0.1999, 0.1446, 0.2257, 0.0383, 0.3145, 0.147, 0.2802, 0.1586, 0.3051, 0.06249, 0.3664, 0.1815, 0.03938, 0.2379, 0.02944, 0.2429, 0.1433, 0.2158, 0.1481, 0.03335, 0.2011, 0.1446, 0.2257, 0.1422, 0.2531, 0.02836, 0.2581, 0.06249, 0.3664, 0.1586, 0.3051, 0.1763, 0.3262, 0.09929, 0.4102, 0.1296, 0.06358, 0.1815, 0.03938, 0.2158, 0.1481, 0.1909, 0.1597, 0.02836, 0.2581, 0.1422, 0.2531, 0.147, 0.2802, 0.0383, 0.3145, 0.09929, 0.4102, 0.1763, 0.3262, 0.1988, 0.342, 0.1462, 0.4431, 0.08576, 0.1004, 0.1296, 0.06358, 0.1909, 0.1597, 0.1698, 0.1774, 0.0383, 0.3145, 0.147, 0.2802, 0.1586, 0.3051, 0.06249, 0.3664, 0.1462, 0.4431, 0.1988, 0.342, 0.2247, 0.3514, 0.2, 0.4626, 0.2379, 0.02944, 0.2429, 0.1433, 0.2158, 0.1481, 0.1815, 0.03938, 0.05293, 0.1473, 0.08576, 0.1004, 0.1698, 0.1774, 0.154, 0.1999, 0.06249, 0.3664, 0.1586, 0.3051, 0.1763, 0.3262, 0.09929, 0.4102, 0.2, 0.4626, 0.2247, 0.3514, 0.252, 0.3538, 0.257, 0.4676, 0.1296, 0.06358, 0.1815, 0.03938, 0.2158, 0.1481, 0.1909, 0.1597, 0.03335, 0.2011, 0.05293, 0.1473, 0.154, 0.1999, 0.1446, 0.2257, 0.09929, 0.4102, 0.1763, 0.3262, 0.1988, 0.342, 0.1462, 0.4431, 0.08576, 0.1004, 0.1296, 0.06358, 0.1909, 0.1597, 0.1698, 0.1774, 0.02836, 0.2581, 0.03335, 0.2011, 0.1446, 0.2257, 0.1422, 0.2531, 0.07736, 0.4912, 0.07736, 0.4912, 0.07736, 0.4912, 0.07736, 0.4912, 0.07736, 0.4912, 0.07736, 0.4912, 0.07736, 0.4912, 0.07736, 0.4912, 0.07736, 0.4912, 0.07736, 0.4912, 0.07736, 0.4912, 0.07736, 0.4912, 0.07736, 0.4912, 0.07736, 0.4912, 0.07736, 0.4912, 0.07736, 0.4912, 0.07736, 0.4912, 0.07736, 0.4912, 0.07736, 0.4912, 0.07736, 0.4912, 0.07736, 0.4912, 0.07736, 0.4912, 0.07736, 0.4912, 0.07736, 0.4912, 0.07736, 0.4912, 0.07736, 0.4912, 0.07736, 0.4912, 0.07736, 0.4912, 0.07736, 0.4912, 0.07736, 0.4912, 0.07736, 0.4912, 0.07736, 0.4912, 0.07736, 0.4912, 0.07736, 0.4912, 0.07736, 0.4912, 0.07736, 0.4912, 0.07736, 0.4912, 0.07736, 0.4912, 0.07736, 0.4912, 0.07736, 0.4912, 0.07736, 0.4912, 0.07736, 0.4912, 0.07736, 0.4912, 0.07736, 0.4912, 0.07736, 0.4912, 0.07736, 0.4912, 0.07736, 0.4912, 0.07736, 0.4912, 0.07736, 0.4912, 0.07736, 0.4912, 0.07736, 0.4912, 0.07736, 0.4912, 0.07736, 0.4912, 0.07736, 0.4912, 0.07736, 0.4912, 0.07736, 0.4912, 0.07736, 0.4912, 0.07736, 0.4912, 0.07736, 0.4912, 0.07736, 0.4912, 0.07736, 0.4912, 0.07736, 0.4912, 0.07736, 0.4912, 0.07736, 0.4912, 0.07736, 0.4912, 0.07736, 0.4912, 0.07736, 0.4912, 0.07736, 0.4912, 0.07736, 0.4912, 0.07736, 0.4912, 0.07736, 0.4912, 0.07736, 0.4912, 0.07736, 0.4912, 0.07736, 0.4912, 0.07736, 0.4912, 0.07736, 0.4912, 0.07736, 0.4912, 0.07736, 0.4912, 0.07736, 0.4912, 0.07736, 0.4912, 0.07736, 0.4912, 0.07736, 0.4912, 0.07736, 0.4912, 0.07736, 0.4912, 0.07736, 0.4912, 0.07736, 0.4912, 0.07736, 0.4912, 0.07736, 0.4912, 0.07736, 0.4912, 0.07736, 0.4912, 0.07736, 0.4912, 0.07736, 0.4912, 0.07736, 0.4912, 0.07736, 0.4912, 0.07736, 0.4912, 0.07736, 0.4912, 0.7109, 0.1572, 0.7109, 0.09465, 0.7468, 0.09465, 0.7468, 0.1572, 0.6391, 0.1572, 0.6032, 0.1572, 0.6032, 0.09465, 0.6391, 0.09465, 0.5673, 0.1572, 0.5673, 0.09465, 0.6032, 0.09465, 0.6032, 0.1572, 0.675, 0.1572, 0.675, 0.09465, 0.7109, 0.09465, 0.7109, 0.1572, 0.5673, 0.1572, 0.5314, 0.1572, 0.5314, 0.09465, 0.5673, 0.09465, 0.675, 0.1572, 0.6391, 0.1572, 0.6391, 0.09465, 0.675, 0.09465, 0.6032, 0.1572, 0.6032, 0.09465, 0.6391, 0.09465, 0.6391, 0.1572, 0.6032, 0.1572, 0.5673, 0.1572, 0.5673, 0.09465, 0.6032, 0.09465, 0.7109, 0.1572, 0.675, 0.1572, 0.675, 0.09465, 0.7109, 0.09465, 0.6391, 0.1572, 0.6391, 0.09465, 0.675, 0.09465, 0.675, 0.1572, 0.6391, 0.1572, 0.6032, 0.1572, 0.6032, 0.09465, 0.6391, 0.09465, 0.7109, 0.1572, 0.7109, 0.09465, 0.7468, 0.09465, 0.7468, 0.1572, 0.7109, 0.1572, 0.675, 0.1572, 0.675, 0.09465, 0.7109, 0.09465, 0.675, 0.1572, 0.6391, 0.1572, 0.6391, 0.09465, 0.675, 0.09465, 0.5314, 0.1572, 0.5314, 0.09465, 0.5673, 0.09465, 0.5673, 0.1572, 0.7468, 0.1572, 0.7109, 0.1572, 0.7109, 0.09465, 0.7468, 0.09465, 0.675, 0.1572, 0.675, 0.09465, 0.7109, 0.09465, 0.7109, 0.1572, 0.5673, 0.1572, 0.5673, 0.09465, 0.6032, 0.09465, 0.6032, 0.1572, 0.5673, 0.1572, 0.5314, 0.1572, 0.5314, 0.09465, 0.5673, 0.09465, 0.7109, 0.1572, 0.7109, 0.09465, 0.7468, 0.09465, 0.7468, 0.1572, 0.6032, 0.1572, 0.6032, 0.09465, 0.6391, 0.09465, 0.6391, 0.1572, 0.6032, 0.1572, 0.5673, 0.1572, 0.5673, 0.09465, 0.6032, 0.09465, 0.5314, 0.1572, 0.5314, 0.09465, 0.5673, 0.09465, 0.5673, 0.1572, 0.6391, 0.1572, 0.6391, 0.09465, 0.675, 0.09465, 0.675, 0.1572])
me_circle_004.materials.append(mat_tt_checker_512x512_uv_grid)
me_circle_004.use_remesh_preserve_volume = False
me_circle_004.use_remesh_preserve_attributes = False
me_circle_004.use_mirror_vertex_groups = False
me_circle_004.update()
me_circle_003 = bpy.data.meshes.new('Circle.003')
me_circle_003.from_pydata([], [], [])
me_circle_003.use_remesh_preserve_volume = False
me_circle_003.use_remesh_preserve_attributes = False
me_circle_003.use_mirror_vertex_groups = False
me_circle_003.update()
me_circle_002 = bpy.data.meshes.new('Circle.002')
me_circle_002.from_pydata([], [], [])
me_circle_002.use_remesh_preserve_volume = False
me_circle_002.use_remesh_preserve_attributes = False
me_circle_002.use_mirror_vertex_groups = False
me_circle_002.update()
me_cylinder_001 = bpy.data.meshes.new('Cylinder.001')
me_cylinder_001.from_pydata([(0.0, 1.0, -0.7847), (0.0, 1.0, 1.215), (0.5, 0.866, -0.7847), (0.5, 0.866, 1.215), (0.866, 0.5, -0.7847), (0.866, 0.5, 1.215), (1.0, -4.371e-08, -0.7847), (0.866, -0.5, -0.7847), (0.5, -0.866, -0.7847), (1.51e-07, -1.0, -0.7847), (-0.5, -0.866, -0.7847), (-0.866, -0.5, -0.7847), (-0.866, -0.5, 1.215), (-1.0, -4.649e-07, -0.7847), (-0.866, 0.5, -0.7847), (-0.5, 0.866, -0.7847), (-0.5, 0.866, 1.215), (0.4168, 0.7219, 1.215), (0.7219, 0.4168, 1.215), (0.7219, -0.4168, 1.215), (-0.7219, 0.4168, 1.215), (-0.4168, -0.7219, 1.215), (-0.5, -0.866, 1.215), (0.866, -0.5, 1.215), (0.5, -0.866, 1.215), (1.51e-07, -1.0, 1.215), (1.51e-07, -1.0, 1.015), (-0.5, -0.866, 1.015), (1.305e-07, -0.8336, 1.015), (-0.4168, -0.7219, 1.015), (0.4168, 0.7219, -0.7858), (-3.665e-09, 0.8336, -0.7834), (0.7219, 0.4168, -0.7858), (0.8336, -3.344e-08, -0.7861), (0.7219, -0.4168, -0.7861), (0.4168, -0.7219, -0.7858), (1.037e-07, -0.8336, -0.7858), (-0.4168, -0.7219, -0.788), (-0.7219, -0.4168, -0.788), (-0.8336, -3.853e-07, -0.7942), (-0.7219, 0.4168, -0.7942), (-0.4168, 0.7219, -0.7834), (1.305e-07, -0.8336, 1.215), (-0.4168, 0.7219, 1.215), (-0.866, 0.5, 1.215), (-0.7219, 0.4168, 1.015), (-0.4168, 0.7219, 1.015), (-0.866, 0.5, 1.015), (-0.5, 0.866, 1.015), (-0.7219, -0.4168, 1.015), (-0.8336, -3.853e-07, 1.015), (-0.866, -0.5, 1.015), (-1.0, -4.649e-07, 1.015), (-0.7219, -0.4168, 1.215), (-0.8336, -3.853e-07, 1.215), (-1.0, -4.649e-07, 1.215), (0.7219, -0.4168, 1.015), (0.4168, -0.7219, 1.015), (0.866, -0.5, 1.015), (0.5, -0.866, 1.015), (0.4168, -0.7219, 1.215), (0.866, 0.5, 1.015), (1.0, -4.371e-08, 1.015), (0.7219, 0.4168, 1.015), (0.8336, -3.344e-08, 1.015), (1.0, -4.371e-08, 1.215), (0.8336, -3.344e-08, 1.215), (0.0, 1.0, 1.015), (0.5, 0.866, 1.015), (0.4168, 0.7219, 1.015), (2.31e-08, 0.8336, 1.015), (2.31e-08, 0.8336, 1.215), (-1.326, -1.326, -3.399), (0.0, -1.875, -0.9349), (-1.326, 1.326, -3.399), (-1.875, 0.0, -0.9349), (1.326, -1.326, -3.399), (1.875, 0.0, -0.9349), (1.326, 1.326, -3.399), (0.0, 1.875, -0.9349), (0.0, -1.875, -0.7871), (-1.875, 0.0, -0.7871), (0.0, 1.875, -0.7871), (1.875, 0.0, -0.7871), (-1.326, 1.326, -3.547), (-1.326, -1.326, -3.547), (1.326, 1.326, -3.547), (1.326, -1.326, -3.547), (0.0, 0.83, -0.8625), (3.411e-08, 0.6787, 1.206), (0.2148, 0.8017, -0.8625), (0.1757, 0.6556, 1.206), (0.415, 0.7188, -0.8625), (0.3394, 0.5878, 1.206), (0.5869, 0.5869, -0.8625), (0.4799, 0.4799, 1.206), (0.7188, 0.415, -0.8625), (0.5878, 0.3394, 1.206), (0.8017, 0.2148, -0.8625), (0.6556, 0.1757, 1.206), (0.83, 6.266e-08, -0.8625), (0.6787, 4.333e-08, 1.206), (0.8017, -0.2148, -0.8625), (0.6556, -0.1757, 1.206), (0.7188, -0.415, -0.8625), (0.5878, -0.3394, 1.206), (0.5869, -0.5869, -0.8625), (0.4799, -0.4799, 1.206), (0.415, -0.7188, -0.8625), (0.3394, -0.5878, 1.206), (0.2148, -0.8017, -0.8625), (0.1757, -0.6556, 1.206), (3.232e-07, -0.83, -0.8625), (2.584e-07, -0.6787, 1.206), (-0.2148, -0.8017, -0.8625), (-0.1757, -0.6556, 1.206), (-0.415, -0.7188, -0.8625), (-0.3394, -0.5878, 1.206), (-0.5869, -0.5869, -0.8625), (-0.4799, -0.4799, 1.206), (-0.7188, -0.415, -0.8625), (-0.5878, -0.3394, 1.206), (-0.8017, -0.2148, -0.8625), (-0.6556, -0.1757, 1.206), (-0.83, -3.859e-07, -0.8625), (-0.6787, -3.017e-07, 1.206), (-0.8017, 0.2148, -0.8625), (-0.6556, 0.1757, 1.206), (-0.7188, 0.415, -0.8625), (-0.5878, 0.3394, 1.206), (-0.5869, 0.5869, -0.8625), (-0.4799, 0.4799, 1.206), (-0.415, 0.7188, -0.8625), (-0.3394, 0.5878, 1.206), (-0.2148, 0.8017, -0.8625), (-0.1757, 0.6556, 1.206), (0.2148, 0.8017, 1.206), (0.0, 0.83, 1.206), (0.415, 0.7188, 1.206), (0.5869, 0.5869, 1.206), (0.7188, 0.415, 1.206), (0.8017, 0.2148, 1.206), (0.83, 6.266e-08, 1.206), (0.8017, -0.2148, 1.206), (0.7188, -0.415, 1.206), (0.5869, -0.5869, 1.206), (0.415, -0.7188, 1.206), (0.2148, -0.8017, 1.206), (3.232e-07, -0.83, 1.206), (-0.2148, -0.8017, 1.206), (-0.415, -0.7188, 1.206), (-0.5869, -0.5869, 1.206), (-0.7188, -0.415, 1.206), (-0.8017, -0.2148, 1.206), (-0.83, -3.859e-07, 1.206), (-0.8017, 0.2148, 1.206), (-0.7188, 0.415, 1.206), (-0.5869, 0.5869, 1.206), (-0.415, 0.7188, 1.206), (-0.2148, 0.8017, 1.206), (0.1365, 0.5094, 1.006), (9.303e-08, 0.5274, 1.006), (0.2637, 0.4568, 1.006), (0.3729, 0.3729, 1.006), (0.4568, 0.2637, 1.006), (0.5094, 0.1365, 1.006), (0.5274, 2.06e-08, 1.006), (0.5094, -0.1365, 1.006), (0.4568, -0.2637, 1.006), (0.3729, -0.3729, 1.006), (0.2637, -0.4568, 1.006), (0.1365, -0.5094, 1.006), (1.968e-07, -0.5274, 1.006), (-0.1365, -0.5094, 1.006), (-0.2637, -0.4568, 1.006), (-0.3729, -0.3729, 1.006), (-0.4568, -0.2637, 1.006), (-0.5094, -0.1365, 1.006), (-0.5274, -2.256e-07, 1.006), (-0.5094, 0.1365, 1.006), (-0.4568, 0.2637, 1.006), (-0.3729, 0.3729, 1.006), (-0.2637, 0.4568, 1.006), (-0.1365, 0.5094, 1.006), (0.1757, 0.6556, 1.006), (4.869e-08, 0.6787, 1.006), (0.3394, 0.5878, 1.006), (0.4799, 0.4799, 1.006), (0.5878, 0.3394, 1.006), (0.6556, 0.1757, 1.006), (0.6787, 4.333e-08, 1.006), (0.6556, -0.1757, 1.006), (0.5878, -0.3394, 1.006), (0.4799, -0.4799, 1.006), (0.3394, -0.5878, 1.006), (0.1757, -0.6556, 1.006), (2.73e-07, -0.6787, 1.006), (-0.1757, -0.6556, 1.006), (-0.3394, -0.5878, 1.006), (-0.4799, -0.4799, 1.006), (-0.5878, -0.3394, 1.006), (-0.6556, -0.1757, 1.006), (-0.6787, -3.017e-07, 1.006), (-0.6556, 0.1757, 1.006), (-0.5878, 0.3394, 1.006), (-0.4799, 0.4799, 1.006), (-0.3394, 0.5878, 1.006), (-0.1757, 0.6556, 1.006), (0.1104, 0.412, 1.206), (1.07e-07, 0.4265, 1.206), (0.2133, 0.3694, 1.206), (0.3016, 0.3016, 1.206), (0.3694, 0.2133, 1.206), (0.412, 0.1104, 1.206), (0.4265, 2.363e-08, 1.206), (0.412, -0.1104, 1.206), (0.3694, -0.2133, 1.206), (0.3016, -0.3016, 1.206), (0.2133, -0.3694, 1.206), (0.1104, -0.412, 1.206), (1.305e-07, -0.4265, 1.206), (-0.1104, -0.412, 1.206), (-0.2133, -0.3694, 1.206), (-0.3016, -0.3016, 1.206), (-0.3694, -0.2133, 1.206), (-0.412, -0.1104, 1.206), (-0.4265, -1.581e-07, 1.206), (-0.412, 0.1104, 1.206), (-0.3694, 0.2133, 1.206), (-0.3016, 0.3016, 1.206), (-0.2133, 0.3694, 1.206), (-0.1104, 0.412, 1.206), (0.1365, 0.5094, 1.206), (8.958e-08, 0.5274, 1.206), (0.2637, 0.4568, 1.206), (0.3729, 0.3729, 1.206), (0.4568, 0.2637, 1.206), (0.5094, 0.1365, 1.206), (0.5274, 2.06e-08, 1.206), (0.5094, -0.1365, 1.206), (0.4568, -0.2637, 1.206), (0.3729, -0.3729, 1.206), (0.2637, -0.4568, 1.206), (0.1365, -0.5094, 1.206), (1.934e-07, -0.5274, 1.206), (-0.1365, -0.5094, 1.206), (-0.2637, -0.4568, 1.206), (-0.3729, -0.3729, 1.206), (-0.4568, -0.2637, 1.206), (-0.5094, -0.1365, 1.206), (-0.5274, -2.256e-07, 1.206), (-0.5094, 0.1365, 1.206), (-0.4568, 0.2637, 1.206), (-0.3729, 0.3729, 1.206), (-0.2637, 0.4568, 1.206), (-0.1365, 0.5094, 1.206), (0.08429, 0.3146, 1.056), (1.126e-07, 0.3257, 1.056), (0.1628, 0.2821, 1.056), (0.2303, 0.2303, 1.056), (0.2821, 0.1628, 1.056), (0.3146, 0.08429, 1.056), (0.3257, 3.879e-08, 1.056), (0.3146, -0.08429, 1.056), (0.2821, -0.1628, 1.056), (0.2303, -0.2303, 1.056), (0.1628, -0.2821, 1.056), (0.08429, -0.3146, 1.056), (6.784e-08, -0.3257, 1.056), (-0.08429, -0.3146, 1.056), (-0.1628, -0.2821, 1.056), (-0.2303, -0.2303, 1.056), (-0.2821, -0.1628, 1.056), (-0.3146, -0.08429, 1.056), (-0.3257, -9.065e-08, 1.056), (-0.3146, 0.08429, 1.056), (-0.2821, 0.1628, 1.056), (-0.2303, 0.2303, 1.056), (-0.1628, 0.2821, 1.056), (-0.08429, 0.3146, 1.056), (0.1104, 0.412, 1.056), (1.05e-07, 0.4265, 1.056), (0.2133, 0.3694, 1.056), (0.3016, 0.3016, 1.056), (0.3694, 0.2133, 1.056), (0.412, 0.1104, 1.056), (0.4265, 2.363e-08, 1.056), (0.412, -0.1104, 1.056), (0.3694, -0.2133, 1.056), (0.3016, -0.3016, 1.056), (0.2133, -0.3694, 1.056), (0.1104, -0.412, 1.056), (1.285e-07, -0.4265, 1.056), (-0.1104, -0.412, 1.056), (-0.2133, -0.3694, 1.056), (-0.3016, -0.3016, 1.056), (-0.3694, -0.2133, 1.056), (-0.412, -0.1104, 1.056), (-0.4265, -1.581e-07, 1.056), (-0.412, 0.1104, 1.056), (-0.3694, 0.2133, 1.056), (-0.3016, 0.3016, 1.056), (-0.2133, 0.3694, 1.056), (-0.1104, 0.412, 1.056), (0.07124, 0.2659, 1.206), (1.269e-07, 0.2753, 1.206), (0.1376, 0.2384, 1.206), (0.1946, 0.1946, 1.206), (0.2384, 0.1376, 1.206), (0.2659, 0.07124, 1.206), (0.2753, 3.727e-08, 1.206), (0.2659, -0.07124, 1.206), (0.2384, -0.1376, 1.206), (0.1946, -0.1946, 1.206), (0.1376, -0.2384, 1.206), (0.07124, -0.2659, 1.206), (5.524e-08, -0.2753, 1.206), (-0.07124, -0.2659, 1.206), (-0.1376, -0.2384, 1.206), (-0.1946, -0.1946, 1.206), (-0.2384, -0.1376, 1.206), (-0.2659, -0.07124, 1.206), (-0.2753, -5.578e-08, 1.206), (-0.2659, 0.07124, 1.206), (-0.2384, 0.1376, 1.206), (-0.1946, 0.1946, 1.206), (-0.1376, 0.2384, 1.206), (-0.07124, 0.2659, 1.206), (0.08429, 0.3146, 1.206), (1.296e-07, 0.3257, 1.206), (0.1628, 0.2821, 1.206), (0.2303, 0.2303, 1.206), (0.2821, 0.1628, 1.206), (0.3146, 0.08429, 1.206), (0.3257, 3.879e-08, 1.206), (0.3146, -0.08429, 1.206), (0.2821, -0.1628, 1.206), (0.2303, -0.2303, 1.206), (0.1628, -0.2821, 1.206), (0.08429, -0.3146, 1.206), (8.48e-08, -0.3257, 1.206), (-0.08429, -0.3146, 1.206), (-0.1628, -0.2821, 1.206), (-0.2303, -0.2303, 1.206), (-0.2821, -0.1628, 1.206), (-0.3146, -0.08429, 1.206), (-0.3257, -9.065e-08, 1.206), (-0.3146, 0.08429, 1.206), (-0.2821, 0.1628, 1.206), (-0.2303, 0.2303, 1.206), (-0.1628, 0.2821, 1.206), (-0.08429, 0.3146, 1.206), (0.05819, 0.2172, 1.106), (1.203e-07, 0.2248, 1.106), (0.1124, 0.1947, 1.106), (0.159, 0.159, 1.106), (0.1947, 0.1124, 1.106), (0.2172, 0.05819, 1.106), (0.2248, 3.576e-08, 1.106), (0.2172, -0.05819, 1.106), (0.1947, -0.1124, 1.106), (0.159, -0.159, 1.106), (0.1124, -0.1947, 1.106), (0.05819, -0.2172, 1.106), (1.562e-08, -0.2248, 1.106), (-0.05819, -0.2172, 1.106), (-0.1124, -0.1947, 1.106), (-0.159, -0.159, 1.106), (-0.1947, -0.1124, 1.106), (-0.2172, -0.05819, 1.106), (-0.2248, -2.66e-08, 1.106), (-0.2172, 0.05819, 1.106), (-0.1947, 0.1124, 1.106), (-0.159, 0.159, 1.106), (-0.1124, 0.1947, 1.106), (-0.05819, 0.2172, 1.106), (0.07124, 0.2659, 1.106), (1.222e-07, 0.2753, 1.106), (0.1376, 0.2384, 1.106), (0.1946, 0.1946, 1.106), (0.2384, 0.1376, 1.106), (0.2659, 0.07124, 1.106), (0.2753, 3.727e-08, 1.106), (0.2659, -0.07124, 1.106), (0.2384, -0.1376, 1.106), (0.1946, -0.1946, 1.106), (0.1376, -0.2384, 1.106), (0.07124, -0.2659, 1.106), (5.049e-08, -0.2753, 1.106), (-0.07124, -0.2659, 1.106), (-0.1376, -0.2384, 1.106), (-0.1946, -0.1946, 1.106), (-0.2384, -0.1376, 1.106), (-0.2659, -0.07124, 1.106), (-0.2753, -5.578e-08, 1.106), (-0.2659, 0.07124, 1.106), (-0.2384, 0.1376, 1.106), (-0.1946, 0.1946, 1.106), (-0.1376, 0.2384, 1.106), (-0.07124, 0.2659, 1.106), (0.05819, 0.2172, 1.156), (1.179e-07, 0.2248, 1.156), (0.1124, 0.1947, 1.156), (0.159, 0.159, 1.156), (0.1947, 0.1124, 1.156), (0.2172, 0.05819, 1.156), (0.2248, 3.576e-08, 1.156), (0.2172, -0.05819, 1.156), (0.1947, -0.1124, 1.156), (0.159, -0.159, 1.156), (0.1124, -0.1947, 1.156), (0.05819, -0.2172, 1.156), (1.325e-08, -0.2248, 1.156), (-0.05819, -0.2172, 1.156), (-0.1124, -0.1947, 1.156), (-0.159, -0.159, 1.156), (-0.1947, -0.1124, 1.156), (-0.2172, -0.05819, 1.156), (-0.2248, -2.66e-08, 1.156), (-0.2172, 0.05819, 1.156), (-0.1947, 0.1124, 1.156), (-0.159, 0.159, 1.156), (-0.1124, 0.1947, 1.156), (-0.05819, 0.2172, 1.156), (0.05819, 0.2172, 1.206), (1.155e-07, 0.2248, 1.206), (0.1124, 0.1947, 1.206), (0.159, 0.159, 1.206), (0.1947, 0.1124, 1.206), (0.2172, 0.05819, 1.206), (0.2248, 3.576e-08, 1.206), (0.2172, -0.05819, 1.206), (0.1947, -0.1124, 1.206), (0.159, -0.159, 1.206), (0.1124, -0.1947, 1.206), (0.05819, -0.2172, 1.206), (1.088e-08, -0.2248, 1.206), (-0.05819, -0.2172, 1.206), (-0.1124, -0.1947, 1.206), (-0.159, -0.159, 1.206), (-0.1947, -0.1124, 1.206), (-0.2172, -0.05819, 1.206), (-0.2248, -2.66e-08, 1.206), (-0.2172, 0.05819, 1.206), (-0.1947, 0.1124, 1.206), (-0.159, 0.159, 1.206), (-0.1124, 0.1947, 1.206), (-0.05819, 0.2172, 1.206)], [], [(2, 3, 5, 4), (6, 65, 23, 7), (0, 1, 71, 31), (8, 24, 25, 9), (10, 22, 12, 11), (13, 55, 44, 14), (13, 39, 54, 55), (15, 16, 1, 0), (42, 60, 35, 36), (26, 25, 22, 27), (10, 37, 21, 22), (11, 12, 53, 38), (15, 41, 43, 16), (42, 21, 22, 25), (14, 44, 20, 40), (3, 2, 30, 17), (17, 18, 5, 3), (4, 5, 18, 32), (66, 19, 23, 65), (65, 6, 33, 66), (60, 42, 25, 24), (21, 53, 12, 22), (54, 20, 44, 55), (43, 71, 1, 16), (23, 19, 34, 7), (20, 54, 39, 40), (19, 66, 33, 34), (8, 35, 60, 24), (53, 21, 37, 38), (25, 42, 36, 9), (71, 43, 41, 31), (18, 17, 30, 32), (21, 42, 28, 29), (20, 45, 46, 43), (46, 45, 47, 48), (16, 48, 47, 44), (43, 16, 44, 20), (55, 52, 51, 12), (49, 50, 54, 53), (12, 53, 54, 55), (23, 24, 59, 58), (60, 19, 56, 57), (19, 60, 24, 23), (66, 18, 63, 64), (61, 5, 65, 62), (18, 66, 65, 5), (3, 68, 67, 1), (71, 70, 69, 17), (1, 71, 17, 3), (76, 72, 85, 87), (77, 79, 82, 83), (76, 73, 72), (76, 77, 73), (73, 75, 72), (72, 75, 74), (75, 79, 74), (74, 79, 78), (77, 78, 79), (77, 76, 78), (82, 81, 80, 83), (75, 73, 80, 81), (73, 77, 83, 80), (79, 75, 81, 82), (84, 86, 87, 85), (74, 78, 86, 84), (72, 74, 84, 85), (78, 76, 87, 86), (88, 137, 136, 90), (90, 136, 138, 92), (92, 138, 139, 94), (94, 139, 140, 96), (96, 140, 141, 98), (98, 141, 142, 100), (100, 142, 143, 102), (102, 143, 144, 104), (104, 144, 145, 106), (106, 145, 146, 108), (108, 146, 147, 110), (110, 147, 148, 112), (112, 148, 149, 114), (114, 149, 150, 116), (116, 150, 151, 118), (118, 151, 152, 120), (120, 152, 153, 122), (122, 153, 154, 124), (124, 154, 155, 126), (126, 155, 156, 128), (128, 156, 157, 130), (130, 157, 158, 132), (119, 117, 198, 199), (132, 158, 159, 134), (134, 159, 137, 88), (88, 90, 92, 94, 96, 98, 100, 102, 104, 106, 108, 110, 112, 114, 116, 118, 120, 122, 124, 126, 128, 130, 132, 134), (89, 91, 136, 137), (91, 93, 138, 136), (93, 95, 139, 138), (95, 97, 140, 139), (97, 99, 141, 140), (99, 101, 142, 141), (101, 103, 143, 142), (103, 105, 144, 143), (105, 107, 145, 144), (107, 109, 146, 145), (109, 111, 147, 146), (111, 113, 148, 147), (113, 115, 149, 148), (115, 117, 150, 149), (117, 119, 151, 150), (119, 121, 152, 151), (121, 123, 153, 152), (123, 125, 154, 153), (125, 127, 155, 154), (127, 129, 156, 155), (129, 131, 157, 156), (131, 133, 158, 157), (133, 135, 159, 158), (135, 89, 137, 159), (175, 174, 246, 247), (105, 103, 191, 192), (135, 133, 206, 207), (91, 89, 185, 184), (121, 119, 199, 200), (107, 105, 192, 193), (89, 135, 207, 185), (93, 91, 184, 186), (123, 121, 200, 201), (109, 107, 193, 194), (95, 93, 186, 187), (125, 123, 201, 202), (111, 109, 194, 195), (97, 95, 187, 188), (127, 125, 202, 203), (113, 111, 195, 196), (99, 97, 188, 189), (129, 127, 203, 204), (115, 113, 196, 197), (101, 99, 189, 190), (131, 129, 204, 205), (117, 115, 197, 198), (103, 101, 190, 191), (133, 131, 205, 206), (161, 160, 184, 185), (160, 162, 186, 184), (162, 163, 187, 186), (163, 164, 188, 187), (164, 165, 189, 188), (165, 166, 190, 189), (166, 167, 191, 190), (167, 168, 192, 191), (168, 169, 193, 192), (169, 170, 194, 193), (170, 171, 195, 194), (171, 172, 196, 195), (172, 173, 197, 196), (173, 174, 198, 197), (174, 175, 199, 198), (175, 176, 200, 199), (176, 177, 201, 200), (177, 178, 202, 201), (178, 179, 203, 202), (179, 180, 204, 203), (180, 181, 205, 204), (181, 182, 206, 205), (182, 183, 207, 206), (183, 161, 185, 207), (216, 215, 287, 288), (168, 167, 239, 240), (183, 182, 254, 255), (160, 161, 233, 232), (176, 175, 247, 248), (169, 168, 240, 241), (161, 183, 255, 233), (162, 160, 232, 234), (177, 176, 248, 249), (170, 169, 241, 242), (163, 162, 234, 235), (178, 177, 249, 250), (171, 170, 242, 243), (164, 163, 235, 236), (179, 178, 250, 251), (172, 171, 243, 244), (165, 164, 236, 237), (180, 179, 251, 252), (173, 172, 244, 245), (166, 165, 237, 238), (181, 180, 252, 253), (174, 173, 245, 246), (167, 166, 238, 239), (182, 181, 253, 254), (209, 208, 232, 233), (208, 210, 234, 232), (210, 211, 235, 234), (211, 212, 236, 235), (212, 213, 237, 236), (213, 214, 238, 237), (214, 215, 239, 238), (215, 216, 240, 239), (216, 217, 241, 240), (217, 218, 242, 241), (218, 219, 243, 242), (219, 220, 244, 243), (220, 221, 245, 244), (221, 222, 246, 245), (222, 223, 247, 246), (223, 224, 248, 247), (224, 225, 249, 248), (225, 226, 250, 249), (226, 227, 251, 250), (227, 228, 252, 251), (228, 229, 253, 252), (229, 230, 254, 253), (230, 231, 255, 254), (231, 209, 233, 255), (264, 263, 335, 336), (231, 230, 302, 303), (208, 209, 281, 280), (224, 223, 295, 296), (217, 216, 288, 289), (209, 231, 303, 281), (210, 208, 280, 282), (225, 224, 296, 297), (218, 217, 289, 290), (211, 210, 282, 283), (226, 225, 297, 298), (219, 218, 290, 291), (212, 211, 283, 284), (227, 226, 298, 299), (220, 219, 291, 292), (213, 212, 284, 285), (228, 227, 299, 300), (221, 220, 292, 293), (214, 213, 285, 286), (229, 228, 300, 301), (222, 221, 293, 294), (215, 214, 286, 287), (230, 229, 301, 302), (223, 222, 294, 295), (257, 256, 280, 281), (256, 258, 282, 280), (258, 259, 283, 282), (259, 260, 284, 283), (260, 261, 285, 284), (261, 262, 286, 285), (262, 263, 287, 286), (263, 264, 288, 287), (264, 265, 289, 288), (265, 266, 290, 289), (266, 267, 291, 290), (267, 268, 292, 291), (268, 269, 293, 292), (269, 270, 294, 293), (270, 271, 295, 294), (271, 272, 296, 295), (272, 273, 297, 296), (273, 274, 298, 297), (274, 275, 299, 298), (275, 276, 300, 299), (276, 277, 301, 300), (277, 278, 302, 301), (278, 279, 303, 302), (279, 257, 281, 303), (327, 326, 398, 399), (279, 278, 350, 351), (256, 257, 329, 328), (272, 271, 343, 344), (265, 264, 336, 337), (257, 279, 351, 329), (258, 256, 328, 330), (273, 272, 344, 345), (266, 265, 337, 338), (259, 258, 330, 331), (274, 273, 345, 346), (267, 266, 338, 339), (260, 259, 331, 332), (275, 274, 346, 347), (268, 267, 339, 340), (261, 260, 332, 333), (276, 275, 347, 348), (269, 268, 340, 341), (262, 261, 333, 334), (277, 276, 348, 349), (270, 269, 341, 342), (263, 262, 334, 335), (278, 277, 349, 350), (271, 270, 342, 343), (305, 304, 328, 329), (304, 306, 330, 328), (306, 307, 331, 330), (307, 308, 332, 331), (308, 309, 333, 332), (309, 310, 334, 333), (310, 311, 335, 334), (311, 312, 336, 335), (312, 313, 337, 336), (313, 314, 338, 337), (314, 315, 339, 338), (315, 316, 340, 339), (316, 317, 341, 340), (317, 318, 342, 341), (318, 319, 343, 342), (319, 320, 344, 343), (320, 321, 345, 344), (321, 322, 346, 345), (322, 323, 347, 346), (323, 324, 348, 347), (324, 325, 349, 348), (325, 326, 350, 349), (326, 327, 351, 350), (327, 305, 329, 351), (354, 352, 400, 424, 426, 402), (304, 305, 377, 376), (320, 319, 391, 392), (313, 312, 384, 385), (305, 327, 399, 377), (306, 304, 376, 378), (321, 320, 392, 393), (314, 313, 385, 386), (307, 306, 378, 379), (322, 321, 393, 394), (315, 314, 386, 387), (308, 307, 379, 380), (323, 322, 394, 395), (316, 315, 387, 388), (309, 308, 380, 381), (324, 323, 395, 396), (317, 316, 388, 389), (310, 309, 381, 382), (325, 324, 396, 397), (318, 317, 389, 390), (311, 310, 382, 383), (326, 325, 397, 398), (319, 318, 390, 391), (312, 311, 383, 384), (353, 352, 376, 377), (352, 354, 378, 376), (354, 355, 379, 378), (355, 356, 380, 379), (356, 357, 381, 380), (357, 358, 382, 381), (358, 359, 383, 382), (359, 360, 384, 383), (360, 361, 385, 384), (361, 362, 386, 385), (362, 363, 387, 386), (363, 364, 388, 387), (364, 365, 389, 388), (365, 366, 390, 389), (366, 367, 391, 390), (367, 368, 392, 391), (368, 369, 393, 392), (369, 370, 394, 393), (370, 371, 395, 394), (371, 372, 396, 395), (372, 373, 397, 396), (373, 374, 398, 397), (374, 375, 399, 398), (375, 353, 377, 399), (405, 404, 428, 429), (367, 366, 414, 438, 439, 415), (361, 360, 408, 409), (352, 353, 401, 425, 424, 400), (368, 367, 415, 439, 440, 416), (362, 361, 409, 410), (356, 355, 403, 427, 428, 404), (369, 368, 416, 440, 441, 417), (363, 362, 410, 411), (371, 370, 418, 442, 443, 419), (372, 371, 419, 443, 444, 420), (364, 363, 411, 412), (357, 356, 404, 405), (365, 364, 412, 413), (358, 357, 405, 406), (374, 373, 421, 445, 446, 422), (359, 358, 406, 407), (375, 374, 422, 446, 447, 423), (366, 365, 413, 437, 438, 414), (360, 359, 407, 408), (353, 375, 423, 447, 425, 401), (424, 425, 447, 446, 445, 444, 443, 442, 441, 440, 439, 438, 437, 436, 435, 434, 433, 432, 431, 430, 429, 428, 427, 426), (413, 412, 436, 437), (406, 405, 429, 430), (407, 406, 430, 431), (408, 407, 431, 432), (409, 408, 432, 433), (410, 409, 433, 434), (411, 410, 434, 435), (412, 411, 435, 436), (373, 372, 420, 444, 445, 421), (355, 354, 402, 426, 427, 403), (370, 369, 417, 441, 442, 418)])
me_cylinder_001.polygons.foreach_set('use_smooth', [1, 1, 1, 1, 1, 1, 1, 1, 1, 1, 1, 1, 1, 1, 1, 1, 1, 1, 1, 1, 1, 1, 1, 1, 1, 1, 1, 1, 1, 1, 1, 1, 1, 1, 1, 1, 1, 1, 1, 1, 1, 1, 1, 1, 1, 1, 1, 1, 1, 1, 1, 1, 1, 1, 1, 1, 1, 1, 1, 1, 1, 1, 1, 1, 1, 1, 1, 0, 0, 0, 0, 0, 0, 0, 0, 0, 0, 0, 0, 0, 0, 0, 0, 0, 0, 0, 0, 0, 0, 0, 0, 0, 0, 0, 0, 0, 0, 0, 0, 0, 0, 0, 0, 0, 0, 0, 0, 0, 0, 0, 0, 0, 0, 0, 0, 0, 0, 0, 0, 0, 0, 0, 0, 0, 0, 0, 0, 0, 0, 0, 0, 0, 0, 0, 0, 0, 0, 0, 0, 0, 0, 0, 0, 0, 0, 0, 0, 0, 0, 0, 0, 0, 0, 0, 0, 0, 0, 0, 0, 0, 0, 0, 0, 0, 0, 0, 0, 0, 0, 0, 0, 0, 0, 0, 0, 0, 0, 0, 0, 0, 0, 0, 0, 0, 0, 0, 0, 0, 0, 0, 0, 0, 0, 0, 0, 0, 0, 0, 0, 0, 0, 0, 0, 0, 0, 0, 0, 0, 0, 0, 0, 0, 0, 0, 0, 0, 0, 0, 0, 0, 0, 0, 0, 0, 0, 0, 0, 0, 0, 0, 0, 0, 0, 0, 0, 0, 0, 0, 0, 0, 0, 0, 0, 0, 0, 0, 0, 0, 0, 0, 0, 0, 0, 0, 0, 0, 0, 0, 0, 0, 0, 0, 0, 0, 0, 0, 0, 0, 0, 0, 0, 0, 0, 0, 0, 0, 0, 0, 0, 0, 0, 0, 0, 0, 0, 0, 0, 0, 0, 0, 0, 0, 0, 0, 0, 0, 0, 0, 0, 0, 0, 0, 0, 0, 0, 0, 0, 0, 0, 0, 0, 0, 0, 0, 0, 0, 0, 0, 0, 0, 0, 0, 0, 0, 0, 0, 0, 0, 0, 0, 0, 0, 0, 0, 0, 0, 0, 0, 0, 0, 0, 0, 0, 0, 0, 0, 0, 0, 0, 0, 0, 0, 0, 0, 0, 0, 0, 0, 0, 0, 0, 0, 0, 0, 0, 0, 0, 0, 0, 0, 0, 0, 0, 0, 0, 0, 0, 0, 0, 0, 0, 0, 0, 0, 0, 0, 0, 0, 0, 0])
_uv = me_cylinder_001.uv_layers.new(name='UVMap')
_uv.uv.foreach_set('vector', [0.8061, 0.0, 0.8061, 0.4794, 0.6986, 0.4794, 0.6986, 0.0, 0.9135, 0.0, 0.9135, 0.4794, 0.8061, 0.4794, 0.8061, 1.429e-08, 0.6388, 0.4848, 0.6388, 0.9642, 0.6003, 0.9642, 0.6003, 0.5154, 0.1241, 2.98e-08, 0.1241, 0.4794, 0.0, 0.4794, -2.235e-08, 7.266e-08, 0.6986, 0.0, 0.6986, 0.4794, 0.5912, 0.4794, 0.5912, 2.857e-08, 0.5912, 0.0, 0.5912, 0.4794, 0.4837, 0.4794, 0.4837, 1.429e-08, 0.5617, 0.4848, 0.6003, 0.5154, 0.6003, 0.9642, 0.5617, 0.9642, 2.857e-08, 0.4794, 0.0, 1.429e-08, 0.1241, 0.0, 0.1241, 0.4794, 0.0, 0.4794, 0.1034, 0.4794, 0.1034, 0.9282, 1.639e-07, 0.9282, 0.7601, 0.835, 0.7121, 0.835, 0.7121, 0.7276, 0.7601, 0.7276, 0.5617, 0.4848, 0.6003, 0.5154, 0.6003, 0.9642, 0.5617, 0.9642, 0.6388, 0.4848, 0.6388, 0.9642, 0.6003, 0.9642, 0.6003, 0.5154, 0.5617, 0.4848, 0.6003, 0.5154, 0.6003, 0.9642, 0.5617, 0.9642, 0.8851, 0.8207, 0.8851, 0.9241, 0.8465, 0.9344, 0.8465, 0.8103, 0.6557, 0.9588, 0.6557, 0.4794, 0.6839, 0.4794, 0.6839, 0.9282, 0.7121, 0.4794, 0.7121, 0.9588, 0.6839, 0.9282, 0.6839, 0.4794, 0.8465, 0.8, 0.8465, 0.6966, 0.8851, 0.6863, 0.8851, 0.8103, 0.6388, 0.4848, 0.6388, 0.9642, 0.6003, 0.9642, 0.6003, 0.5154, 0.8851, 0.8, 0.8851, 0.6966, 0.9236, 0.6863, 0.9236, 0.8103, 0.9135, 0.4794, 0.9135, 0.0, 0.9521, 0.03056, 0.9521, 0.4794, 0.9236, 0.8207, 0.9236, 0.9241, 0.8851, 0.9344, 0.8851, 0.8103, 0.808, 0.9241, 0.808, 0.8207, 0.8465, 0.8103, 0.8465, 0.9344, 0.7121, 0.9488, 0.7121, 0.8453, 0.7507, 0.835, 0.7507, 0.9591, 0.808, 0.8, 0.808, 0.6966, 0.8465, 0.6863, 0.8465, 0.8103, 0.6388, 0.9642, 0.6003, 0.9642, 0.6003, 0.5154, 0.6388, 0.4848, 0.0, 0.4794, 0.1034, 0.4794, 0.1034, 0.9282, 0.0, 0.9282, 0.4837, 0.4794, 0.3941, 0.4794, 0.3941, 0.03056, 0.4837, 0.03056, 0.5617, 0.4848, 0.6003, 0.5154, 0.6003, 0.9642, 0.5617, 0.9642, 0.4837, 0.4794, 0.3941, 0.4794, 0.3941, 0.03056, 0.4837, 0.03056, 0.6388, 0.9642, 0.6003, 0.9642, 0.6003, 0.5154, 0.6388, 0.4848, 0.1034, 0.9282, 2.857e-08, 0.9282, 0.0, 0.4794, 0.1034, 0.4794, 0.0, 0.4794, 0.1034, 0.4794, 0.1034, 0.9282, 8.941e-08, 0.9282, 0.9521, 0.08957, 0.9521, 3.572e-09, 1.0, 0.0, 1.0, 0.08957, 1.0, 0.1791, 0.9521, 0.1791, 0.9521, 0.08957, 1.0, 0.08957, 0.9236, 0.6966, 0.9236, 0.8, 0.9621, 0.8103, 0.9621, 0.6863, 0.808, 0.8184, 0.7601, 0.8184, 0.7601, 0.7109, 0.808, 0.7109, 0.933, 0.4897, 0.9715, 0.4794, 0.9715, 0.6035, 0.933, 0.5932, 0.7601, 0.7276, 0.7121, 0.7276, 0.7121, 0.6035, 0.7601, 0.6035, 0.8559, 0.5828, 0.8559, 0.4794, 0.808, 0.4794, 0.808, 0.5828, 0.933, 0.6035, 0.8945, 0.5932, 0.8945, 0.4897, 0.933, 0.4794, 0.7601, 0.5869, 0.7601, 0.4794, 0.808, 0.4794, 0.808, 0.5869, 1.0, 0.2687, 1.0, 0.3583, 0.9521, 0.3583, 0.9521, 0.2687, 0.7601, 0.9321, 0.7601, 0.8287, 0.7986, 0.8184, 0.7986, 0.9425, 0.808, 0.6863, 0.808, 0.5828, 0.8559, 0.5828, 0.8559, 0.6863, 0.7601, 0.6035, 0.7121, 0.6035, 0.7121, 0.4794, 0.7601, 0.4794, 0.9236, 0.9241, 0.9236, 0.8207, 0.9621, 0.8103, 0.9621, 0.9344, 0.808, 0.7109, 0.7601, 0.7109, 0.7601, 0.6035, 0.808, 0.6035, 0.9521, 0.1791, 1.0, 0.1791, 1.0, 0.2687, 0.9521, 0.2687, 0.8945, 0.6035, 0.8559, 0.5932, 0.8559, 0.4897, 0.8945, 0.4794, 0.9711, 0.5996, 0.9711, 0.2633, 0.9912, 0.2633, 0.9912, 0.5996, 0.9909, 0.253, 0.9909, 0.01389, 0.9708, 0.01389, 0.9708, 0.253, 0.4751, 0.9891, 0.628, 0.6785, 0.7809, 0.9891, 0.582, 0.5064, 0.3376, 0.6737, 0.3382, 0.3474, 0.3375, 0.6739, 0.338, 0.3479, 0.582, 0.5059, 0.3223, 0.6785, 0.1694, 0.9891, 0.01651, 0.6785, 0.3376, 0.6737, 0.3382, 0.3474, 0.582, 0.5064, 0.1694, 0.9891, 0.3223, 0.6785, 0.4751, 0.9891, 0.338, 0.3479, 0.582, 0.5059, 0.3375, 0.6739, 0.4751, 0.9891, 0.3223, 0.6785, 0.628, 0.6785, 0.3244, 0.668, 0.01865, 0.668, 0.01865, 0.3623, 0.3244, 0.3623, 0.9909, 0.253, 0.9909, 0.01389, 0.9708, 0.01389, 0.9708, 0.253, 0.9909, 0.01389, 0.9909, 0.253, 0.9708, 0.253, 0.9708, 0.01389, 0.9909, 0.01389, 0.9909, 0.253, 0.9708, 0.253, 0.9708, 0.01389, 0.3244, 0.668, 0.01865, 0.668, 0.01865, 0.3623, 0.3244, 0.3623, 0.9711, 0.5996, 0.9711, 0.2633, 0.9912, 0.2633, 0.9912, 0.5996, 0.9611, 0.2148, 0.8703, 0.2148, 0.8703, 0.649, 0.9611, 0.649, 0.9932, 0.6102, 0.9703, 0.6102, 0.9703, 0.6469, 0.9932, 0.6469, 0.0, 0.0, 0.0, 0.0, 0.0, 0.0, 0.0, 0.0, 0.0, 0.0, 0.0, 0.0, 0.0, 0.0, 0.0, 0.0, 0.0, 0.0, 0.0, 0.0, 0.0, 0.0, 0.0, 0.0, 0.0, 0.0, 0.0, 0.0, 0.0, 0.0, 0.0, 0.0, 0.0, 0.0, 0.0, 0.0, 0.0, 0.0, 0.0, 0.0, 0.0, 0.0, 0.0, 0.0, 0.0, 0.0, 0.0, 0.0, 0.0, 0.0, 0.0, 0.0, 0.0, 0.0, 0.0, 0.0, 0.0, 0.0, 0.0, 0.0, 0.0, 0.0, 0.0, 0.0, 0.0, 0.0, 0.0, 0.0, 0.0, 0.0, 0.0, 0.0, 0.0, 0.0, 0.0, 0.0, 0.0, 0.0, 0.0, 0.0, 0.0, 0.0, 0.0, 0.0, 0.0, 0.0, 0.0, 0.0, 0.0, 0.0, 0.0, 0.0, 0.0, 0.0, 0.0, 0.0, 0.0, 0.0, 0.0, 0.0, 0.0, 0.0, 0.0, 0.0, 0.0, 0.0, 0.0, 0.0, 0.0, 0.0, 0.0, 0.0, 0.0, 0.0, 0.0, 0.0, 0.0, 0.0, 0.0, 0.0, 0.0, 0.0, 0.0, 0.0, 0.0, 0.0, 0.0, 0.0, 0.0, 0.0, 0.0, 0.0, 0.0, 0.0, 0.0, 0.0, 0.0, 0.0, 0.0, 0.0, 0.0, 0.0, 0.0, 0.0, 0.0, 0.0, 0.0, 0.0, 0.0, 0.0, 0.0, 0.0, 0.0, 0.0, 0.0, 0.0, 0.0, 0.0, 0.0, 0.0, 0.0, 0.0, 0.0, 0.0, 0.0, 0.0, 0.0, 0.0, 0.0, 0.0, 0.0, 0.0, 0.0, 0.0, 0.0, 0.0, 0.0, 0.0, 0.0, 0.0, 0.0, 0.0, 0.0, 0.0, 0.0, 0.0, 0.0, 0.0, 0.0, 0.0, 0.0, 0.0, 0.0, 0.0, 0.0, 0.0, 0.0, 0.0, 0.0, 0.0, 0.0, 0.0, 0.0, 0.0, 0.0, 0.0, 0.0, 0.0, 0.0, 0.0, 0.0, 0.0, 0.0, 0.0, 0.0, 0.0, 0.0, 0.0, 0.0, 0.0, 0.0, 0.0, 0.0, 0.0, 0.0, 0.0, 0.0, 0.0, 0.0, 0.0, 0.0, 0.0, 0.0, 0.0, 0.0, 0.0, 0.0, 0.0, 0.0, 0.0, 0.0, 0.0, 0.0, 0.0, 0.0, 0.0, 0.0, 0.0, 0.0, 0.0, 0.0, 0.0, 0.0, 0.0, 0.0, 0.0, 0.0, 0.0, 0.0, 0.0, 0.0, 0.0, 0.0, 0.0, 0.0, 0.0, 0.0, 0.0, 0.0, 0.0, 0.0, 0.0, 0.0, 0.0, 0.0, 0.0, 0.0, 0.0, 0.0, 0.0, 0.0, 0.0, 0.0, 0.0, 0.0, 0.0, 0.0, 0.0, 0.0, 0.0, 0.0, 0.0, 0.0, 0.0, 0.0, 0.0, 0.0, 0.0, 0.0, 0.0, 0.0, 0.0, 0.0, 0.0, 0.0, 0.0, 0.0, 0.0, 0.0, 0.0, 0.0, 0.0, 0.0, 0.0, 0.0, 0.0, 0.0, 0.0, 0.0, 0.0, 0.0, 0.0, 0.0, 0.0, 0.0, 0.0, 0.0, 0.0, 0.0, 0.0, 0.0, 0.0, 0.0, 0.0, 0.0, 0.0, 0.0, 0.0, 0.0, 0.0, 0.0, 0.0, 0.0, 0.0, 0.0, 0.0, 0.0, 0.0, 0.0, 0.0, 0.0, 0.0, 0.0, 0.0, 0.0, 0.0, 0.0, 0.0, 0.0, 0.0, 0.0, 0.0, 0.0, 0.0, 0.0, 0.0, 0.0, 0.0, 0.0, 0.0, 0.0, 0.0, 0.0, 0.0, 0.0, 0.0, 0.0, 0.0, 0.0, 0.0, 0.0, 0.0, 0.0, 0.0, 0.0, 0.0, 0.0, 0.0, 0.0, 0.0, 0.0, 0.0, 0.0, 0.0, 0.0, 0.0, 0.0, 0.0, 0.0, 0.0, 0.0, 0.0, 0.0, 0.0, 0.0, 0.0, 0.0, 0.0, 0.0, 0.0, 0.0, 0.0, 0.0, 0.0, 0.0, 0.0, 0.0, 0.0, 0.0, 0.0, 0.0, 0.0, 0.0, 0.0, 0.0, 0.0, 0.0, 0.0, 0.0, 0.0, 0.0, 0.0, 0.0, 0.0, 0.0, 0.0, 0.0, 0.0, 0.0, 0.0, 0.0, 0.0, 0.0, 0.0, 0.0, 0.0, 0.0, 0.0, 0.0, 0.0, 0.0, 0.0, 0.0, 0.0, 0.0, 0.0, 0.0, 0.0, 0.0, 0.0, 0.0, 0.0, 0.0, 0.0, 0.0, 0.0, 0.0, 0.0, 0.0, 0.0, 0.0, 0.0, 0.0, 0.0, 0.0, 0.0, 0.0, 0.0, 0.0, 0.0, 0.0, 0.0, 0.0, 0.0, 0.0, 0.0, 0.0, 0.0, 0.0, 0.0, 0.0, 0.0, 0.0, 0.0, 0.0, 0.0, 0.0, 0.0, 0.0, 0.0, 0.0, 0.0, 0.0, 0.0, 0.0, 0.0, 0.0, 0.0, 0.0, 0.0, 0.0, 0.0, 0.0, 0.0, 0.0, 0.0, 0.0, 0.0, 0.0, 0.0, 0.0, 0.0, 0.0, 0.0, 0.0, 0.0, 0.0, 0.0, 0.0, 0.0, 0.0, 0.0, 0.0, 0.0, 0.0, 0.0, 0.0, 0.0, 0.0, 0.0, 0.0, 0.0, 0.0, 0.0, 0.0, 0.0, 0.0, 0.0, 0.0, 0.0, 0.0, 0.0, 0.0, 0.0, 0.0, 0.0, 0.0, 0.0, 0.0, 0.0, 0.0, 0.0, 0.0, 0.0, 0.0, 0.0, 0.0, 0.0, 0.0, 0.0, 0.0, 0.0, 0.0, 0.0, 0.0, 0.0, 0.0, 0.0, 0.0, 0.0, 0.0, 0.0, 0.0, 0.0, 0.0, 0.0, 0.0, 0.0, 0.0, 0.0, 0.0, 0.0, 0.0, 0.0, 0.0, 0.0, 0.0, 0.0, 0.0, 0.0, 0.0, 0.0, 0.0, 0.0, 0.0, 0.0, 0.0, 0.0, 0.0, 0.0, 0.0, 0.0, 0.0, 0.0, 0.0, 0.0, 0.0, 0.0, 0.0, 0.0, 0.0, 0.0, 0.0, 0.0, 0.0, 0.0, 0.0, 0.0, 0.0, 0.0, 0.0, 0.0, 0.0, 0.0, 0.0, 0.0, 0.0, 0.0, 0.0, 0.0, 0.0, 0.0, 0.0, 0.0, 0.0, 0.0, 0.0, 0.0, 0.0, 0.0, 0.0, 0.0, 0.0, 0.0, 0.0, 0.0, 0.0, 0.0, 0.0, 0.0, 0.0, 0.0, 0.0, 0.0, 0.0, 0.0, 0.0, 0.0, 0.0, 0.0, 0.0, 0.0, 0.0, 0.0, 0.0, 0.0, 0.0, 0.0, 0.0, 0.0, 0.0, 0.0, 0.0, 0.0, 0.0, 0.0, 0.0, 0.0, 0.0, 0.0, 0.0, 0.0, 0.0, 0.0, 0.0, 0.0, 0.0, 0.0, 0.0, 0.0, 0.0, 0.0, 0.0, 0.0, 0.0, 0.0, 0.0, 0.0, 0.0, 0.0, 0.0, 0.0, 0.0, 0.0, 0.0, 0.0, 0.0, 0.0, 0.0, 0.0, 0.0, 0.0, 0.0, 0.0, 0.0, 0.0, 0.0, 0.0, 0.0, 0.0, 0.0, 0.0, 0.0, 0.0, 0.0, 0.0, 0.0, 0.0, 0.0, 0.0, 0.0, 0.0, 0.0, 0.0, 0.0, 0.0, 0.0, 0.0, 0.0, 0.0, 0.0, 0.0, 0.0, 0.0, 0.0, 0.0, 0.0, 0.0, 0.0, 0.0, 0.0, 0.0, 0.0, 0.0, 0.0, 0.0, 0.0, 0.0, 0.0, 0.0, 0.0, 0.0, 0.0, 0.0, 0.0, 0.0, 0.0, 0.0, 0.0, 0.0, 0.0, 0.0, 0.0, 0.0, 0.0, 0.0, 0.0, 0.0, 0.0, 0.0, 0.0, 0.0, 0.0, 0.0, 0.0, 0.0, 0.0, 0.0, 0.0, 0.0, 0.0, 0.0, 0.0, 0.0, 0.0, 0.0, 0.0, 0.0, 0.0, 0.0, 0.0, 0.0, 0.0, 0.0, 0.0, 0.0, 0.0, 0.0, 0.0, 0.0, 0.0, 0.0, 0.0, 0.0, 0.0, 0.0, 0.0, 0.0, 0.0, 0.0, 0.0, 0.0, 0.0, 0.0, 0.0, 0.0, 0.0, 0.0, 0.0, 0.0, 0.0, 0.0, 0.0, 0.0, 0.0, 0.0, 0.0, 0.0, 0.0, 0.0, 0.0, 0.0, 0.0, 0.0, 0.0, 0.0, 0.0, 0.0, 0.0, 0.0, 0.0, 0.0, 0.0, 0.0, 0.0, 0.0, 0.0, 0.0, 0.0, 0.0, 0.0, 0.0, 0.0, 0.0, 0.0, 0.0, 0.0, 0.0, 0.0, 0.0, 0.0, 0.0, 0.0, 0.0, 0.0, 0.0, 0.0, 0.0, 0.0, 0.0, 0.0, 0.0, 0.0, 0.0, 0.0, 0.0, 0.0, 0.0, 0.0, 0.0, 0.0, 0.0, 0.0, 0.0, 0.0, 0.0, 0.0, 0.0, 0.0, 0.0, 0.0, 0.0, 0.0, 0.0, 0.0, 0.0, 0.0, 0.0, 0.0, 0.0, 0.0, 0.0, 0.0, 0.0, 0.0, 0.0, 0.0, 0.0, 0.0, 0.0, 0.0, 0.0, 0.0, 0.0, 0.0, 0.0, 0.0, 0.0, 0.0, 0.0, 0.0, 0.0, 0.0, 0.0, 0.0, 0.0, 0.0, 0.0, 0.0, 0.0, 0.0, 0.0, 0.0, 0.0, 0.0, 0.0, 0.0, 0.0, 0.0, 0.0, 0.0, 0.0, 0.0, 0.0, 0.0, 0.0, 0.0, 0.0, 0.0, 0.0, 0.0, 0.0, 0.0, 0.0, 0.0, 0.0, 0.0, 0.0, 0.0, 0.0, 0.0, 0.0, 0.0, 0.0, 0.0, 0.0, 0.0, 0.0, 0.0, 0.0, 0.0, 0.0, 0.0, 0.0, 0.0, 0.0, 0.0, 0.0, 0.0, 0.0, 0.0, 0.0, 0.0, 0.0, 0.0, 0.0, 0.0, 0.0, 0.0, 0.0, 0.0, 0.0, 0.0, 0.0, 0.0, 0.0, 0.0, 0.0, 0.0, 0.0, 0.0, 0.0, 0.0, 0.0, 0.0, 0.0, 0.0, 0.0, 0.0, 0.0, 0.0, 0.0, 0.0, 0.0, 0.0, 0.0, 0.0, 0.0, 0.0, 0.0, 0.0, 0.0, 0.0, 0.0, 0.0, 0.0, 0.0, 0.0, 0.0, 0.0, 0.0, 0.0, 0.0, 0.0, 0.0, 0.0, 0.0, 0.0, 0.0, 0.0, 0.0, 0.0, 0.0, 0.0, 0.0, 0.0, 0.0, 0.0, 0.0, 0.0, 0.0, 0.0, 0.0, 0.0, 0.0, 0.0, 0.0, 0.0, 0.0, 0.0, 0.0, 0.0, 0.0, 0.0, 0.0, 0.0, 0.0, 0.0, 0.0, 0.0, 0.0, 0.0, 0.0, 0.0, 0.0, 0.0, 0.0, 0.0, 0.0, 0.0, 0.0, 0.0, 0.0, 0.0, 0.0, 0.0, 0.0, 0.0, 0.0, 0.0, 0.0, 0.0, 0.0, 0.0, 0.0, 0.0, 0.0, 0.0, 0.0, 0.0, 0.0, 0.0, 0.0, 0.0, 0.0, 0.0, 0.0, 0.0, 0.0, 0.0, 0.0, 0.0, 0.0, 0.0, 0.0, 0.0, 0.0, 0.0, 0.0, 0.0, 0.0, 0.0, 0.0, 0.0, 0.0, 0.0, 0.0, 0.0, 0.0, 0.0, 0.0, 0.0, 0.0, 0.0, 0.0, 0.0, 0.0, 0.0, 0.0, 0.0, 0.0, 0.0, 0.0, 0.0, 0.0, 0.0, 0.0, 0.0, 0.0, 0.0, 0.0, 0.0, 0.0, 0.0, 0.0, 0.0, 0.0, 0.0, 0.0, 0.0, 0.0, 0.0, 0.0, 0.0, 0.0, 0.0, 0.0, 0.0, 0.0, 0.0, 0.0, 0.0, 0.0, 0.0, 0.0, 0.0, 0.0, 0.0, 0.0, 0.0, 0.0, 0.0, 0.0, 0.0, 0.0, 0.0, 0.0, 0.0, 0.0, 0.0, 0.0, 0.0, 0.0, 0.0, 0.0, 0.0, 0.0, 0.0, 0.0, 0.0, 0.0, 0.0, 0.0, 0.0, 0.0, 0.0, 0.0, 0.0, 0.0, 0.0, 0.0, 0.0, 0.0, 0.0, 0.0, 0.0, 0.0, 0.0, 0.0, 0.0, 0.0, 0.0, 0.0, 0.0, 0.0, 0.0, 0.0, 0.0, 0.0, 0.0, 0.0, 0.0, 0.0, 0.0, 0.0, 0.0, 0.0, 0.0, 0.0, 0.0, 0.0, 0.0, 0.0, 0.0, 0.0, 0.0, 0.0, 0.0, 0.0, 0.0, 0.0, 0.0, 0.0, 0.0, 0.0, 0.0, 0.0, 0.0, 0.0, 0.0, 0.0, 0.0, 0.0, 0.0, 0.0, 0.0, 0.0, 0.0, 0.0, 0.0, 0.0, 0.0, 0.0, 0.0, 0.0, 0.0, 0.0, 0.0, 0.0, 0.0, 0.0, 0.0, 0.0, 0.0, 0.0, 0.0, 0.0, 0.0, 0.0, 0.0, 0.0, 0.0, 0.0, 0.0, 0.0, 0.0, 0.0, 0.0, 0.0, 0.0, 0.0, 0.0, 0.0, 0.0, 0.0, 0.0, 0.0, 0.0, 0.0, 0.0, 0.0, 0.0, 0.0, 0.0, 0.0, 0.0, 0.0, 0.0, 0.0, 0.0, 0.0, 0.0, 0.0, 0.0, 0.0, 0.0, 0.0, 0.0, 0.0, 0.0, 0.0, 0.0, 0.0, 0.0, 0.0, 0.0, 0.0, 0.0, 0.0, 0.0, 0.0, 0.0, 0.0, 0.0, 0.0, 0.0, 0.0, 0.0, 0.0, 0.0, 0.0, 0.0, 0.0, 0.0, 0.0, 0.0, 0.0, 0.0, 0.0, 0.0, 0.0, 0.0, 0.0, 0.0, 0.0, 0.0, 0.0, 0.0, 0.0, 0.0, 0.0, 0.0, 0.0, 0.0, 0.0, 0.0, 0.0, 0.0, 0.0, 0.0, 0.0, 0.0, 0.0, 0.0, 0.0, 0.0, 0.0, 0.0, 0.0, 0.0, 0.0, 0.0, 0.0, 0.0, 0.0, 0.0, 0.0, 0.0, 0.0, 0.0, 0.0, 0.0, 0.0, 0.0, 0.0, 0.0, 0.0, 0.0, 0.0, 0.0, 0.0, 0.0, 0.0, 0.0, 0.0, 0.0, 0.0, 0.0, 0.0, 0.0, 0.0, 0.0, 0.0, 0.0, 0.0, 0.0, 0.0, 0.0, 0.0, 0.0, 0.0, 0.0, 0.0, 0.0, 0.0, 0.0, 0.0, 0.0, 0.0, 0.0, 0.0, 0.0, 0.0, 0.0, 0.0, 0.0, 0.0, 0.0, 0.0, 0.0, 0.0, 0.0, 0.0, 0.0, 0.0, 0.0, 0.0, 0.0, 0.0, 0.0, 0.0, 0.0, 0.0, 0.0, 0.0, 0.0, 0.0, 0.0, 0.0, 0.0, 0.0, 0.0, 0.0, 0.0, 0.0, 0.0, 0.0, 0.0, 0.0, 0.0, 0.0, 0.0, 0.0, 0.0, 0.0, 0.0, 0.0, 0.0, 0.0, 0.0, 0.0, 0.0, 0.0, 0.0, 0.0, 0.0, 0.0, 0.0, 0.0, 0.0, 0.0, 0.0, 0.0, 0.0, 0.0, 0.0, 0.0, 0.0, 0.0, 0.0, 0.0, 0.0, 0.0, 0.0, 0.0, 0.0, 0.0, 0.0, 0.0, 0.0, 0.0, 0.0, 0.0, 0.0, 0.0, 0.0, 0.0, 0.0, 0.0, 0.0, 0.0, 0.0, 0.0, 0.0, 0.0, 0.0, 0.0, 0.0, 0.0, 0.0, 0.0, 0.0, 0.0, 0.0, 0.0, 0.0, 0.0, 0.0, 0.0, 0.0, 0.0, 0.0, 0.0, 0.0, 0.0, 0.0, 0.0, 0.0, 0.0, 0.0, 0.0, 0.0, 0.0, 0.0, 0.0, 0.0, 0.0, 0.0, 0.0, 0.0, 0.0, 0.0, 0.0, 0.0, 0.0, 0.0, 0.0, 0.0, 0.0, 0.0, 0.0, 0.0, 0.0, 0.0, 0.0, 0.0, 0.0, 0.0, 0.0, 0.0, 0.0, 0.0, 0.0, 0.0, 0.0, 0.0, 0.0, 0.0, 0.0, 0.0, 0.0, 0.0, 0.0, 0.0, 0.0, 0.0, 0.0, 0.0, 0.0, 0.0, 0.0, 0.0, 0.0, 0.0, 0.0, 0.0, 0.0, 0.0, 0.0, 0.0, 0.0, 0.0, 0.0, 0.0, 0.0, 0.0, 0.0, 0.0, 0.0, 0.0, 0.0, 0.0, 0.0, 0.0, 0.0, 0.0, 0.0, 0.0, 0.0, 0.0, 0.0, 0.0, 0.0, 0.0, 0.0, 0.0, 0.0, 0.0, 0.0, 0.0, 0.0, 0.0, 0.0, 0.0, 0.0, 0.0, 0.0, 0.0, 0.0, 0.0, 0.0, 0.0, 0.0, 0.0, 0.0, 0.0, 0.0, 0.0, 0.0, 0.0, 0.0, 0.0, 0.0, 0.0, 0.0, 0.0, 0.0, 0.0, 0.0, 0.0, 0.0, 0.0, 0.0, 0.0, 0.0, 0.0, 0.0, 0.0, 0.0, 0.0, 0.0, 0.0, 0.0, 0.0, 0.0, 0.0, 0.0, 0.0, 0.0, 0.0, 0.0, 0.0, 0.0, 0.0, 0.0, 0.0, 0.0, 0.0, 0.0, 0.0, 0.0, 0.0, 0.0, 0.0, 0.0, 0.0, 0.0, 0.0, 0.0, 0.0, 0.0, 0.0, 0.0, 0.0, 0.0, 0.0, 0.0, 0.0, 0.0, 0.0, 0.0, 0.0, 0.0, 0.0, 0.0, 0.0, 0.0, 0.0, 0.0, 0.0, 0.0, 0.0, 0.0, 0.0, 0.0, 0.0, 0.0, 0.0, 0.0, 0.0, 0.0, 0.0, 0.0, 0.0, 0.0, 0.0, 0.0, 0.0, 0.0, 0.0, 0.0, 0.0, 0.0, 0.0, 0.0, 0.0, 0.0, 0.0, 0.0, 0.0, 0.0, 0.0, 0.0, 0.0, 0.0, 0.0, 0.0, 0.0, 0.0, 0.0, 0.0, 0.0, 0.0, 0.0, 0.0, 0.0, 0.0, 0.0, 0.0, 0.0, 0.0, 0.0, 0.0, 0.0, 0.0, 0.0, 0.0, 0.0, 0.0, 0.0, 0.0, 0.0, 0.0, 0.0, 0.0, 0.0, 0.0, 0.0, 0.0, 0.0, 0.0, 0.0, 0.0, 0.0, 0.0, 0.0, 0.0, 0.0, 0.0, 0.0, 0.0, 0.0, 0.0, 0.0, 0.0, 0.0, 0.0, 0.0, 0.0, 0.0, 0.0, 0.0, 0.0, 0.0, 0.0, 0.0, 0.0, 0.0, 0.0, 0.0, 0.0, 0.0, 0.0, 0.0, 0.0, 0.0, 0.0, 0.0, 0.0, 0.0, 0.0, 0.0, 0.0, 0.0, 0.0, 0.0, 0.0, 0.0, 0.0, 0.0, 0.0, 0.0, 0.0, 0.0, 0.0, 0.0, 0.0, 0.0, 0.0, 0.0, 0.0, 0.0, 0.0, 0.0, 0.0, 0.0, 0.0, 0.0, 0.0, 0.0, 0.0, 0.0, 0.0, 0.0, 0.0, 0.0, 0.0, 0.0, 0.0, 0.0, 0.0, 0.0, 0.0, 0.0, 0.0, 0.0, 0.0, 0.0, 0.0, 0.0, 0.0, 0.0, 0.0, 0.0, 0.0, 0.0, 0.0, 0.0, 0.0, 0.0, 0.0, 0.0, 0.0, 0.0, 0.0, 0.0, 0.0, 0.0, 0.0, 0.0, 0.0, 0.0, 0.0, 0.0, 0.0, 0.0, 0.0, 0.0, 0.0, 0.0, 0.0, 0.0, 0.0, 0.0, 0.0, 0.0, 0.0, 0.0, 0.0, 0.0, 0.0, 0.0, 0.0, 0.0, 0.0, 0.0, 0.0, 0.0, 0.0, 0.0, 0.0, 0.0, 0.0, 0.0, 0.0, 0.0, 0.0, 0.0, 0.0, 0.0, 0.0, 0.0, 0.0, 0.0, 0.0, 0.0, 0.0, 0.0, 0.0, 0.0, 0.0, 0.0, 0.0, 0.0, 0.0, 0.0, 0.0, 0.0, 0.0, 0.0, 0.0, 0.0, 0.0, 0.0, 0.0, 0.0, 0.0, 0.0, 0.0, 0.0, 0.0, 0.0, 0.0, 0.0, 0.0, 0.0, 0.0, 0.0, 0.0, 0.0, 0.0, 0.0, 0.0, 0.0, 0.0, 0.0, 0.0, 0.0, 0.0, 0.0, 0.0, 0.0, 0.0, 0.0, 0.0, 0.0, 0.0, 0.0, 0.0, 0.0, 0.0, 0.0, 0.0, 0.0, 0.0, 0.0, 0.0, 0.0, 0.0, 0.0, 0.0, 0.0, 0.0, 0.0, 0.0, 0.0, 0.0, 0.0, 0.0, 0.0, 0.0, 0.0, 0.0, 0.0, 0.0, 0.0, 0.0, 0.0, 0.0, 0.0, 0.0, 0.0, 0.0, 0.0, 0.0, 0.0, 0.0, 0.0, 0.0, 0.0, 0.0, 0.0, 0.0, 0.0, 0.0, 0.0, 0.0, 0.0, 0.0, 0.0, 0.0, 0.0, 0.0, 0.0, 0.0, 0.0, 0.0, 0.0, 0.0, 0.0, 0.0, 0.0, 0.0, 0.0, 0.0, 0.0, 0.0, 0.0, 0.0, 0.0, 0.0, 0.0, 0.0, 0.0, 0.0, 0.0, 0.0, 0.0, 0.0, 0.0, 0.0, 0.0, 0.0, 0.0, 0.0, 0.0, 0.0, 0.0, 0.0, 0.0, 0.0, 0.0, 0.0, 0.0, 0.0, 0.0, 0.0, 0.0, 0.0, 0.0, 0.0, 0.0, 0.0, 0.0, 0.0, 0.0, 0.0, 0.0, 0.0, 0.0, 0.0, 0.0, 0.0, 0.0, 0.0, 0.0, 0.0, 0.0, 0.0, 0.0, 0.0, 0.0, 0.0, 0.0, 0.0, 0.0, 0.0, 0.0, 0.0, 0.0, 0.0, 0.0, 0.0, 0.0, 0.0, 0.0, 0.0, 0.0, 0.0, 0.0, 0.0, 0.0, 0.0, 0.0, 0.0, 0.0, 0.0, 0.0, 0.0, 0.0, 0.0, 0.0, 0.0, 0.0, 0.0, 0.0, 0.0, 0.0, 0.0, 0.0, 0.0, 0.0, 0.0, 0.0, 0.0, 0.0, 0.0, 0.0, 0.0, 0.0, 0.0, 0.0, 0.0, 0.0, 0.0, 0.0, 0.0, 0.0, 0.0, 0.0, 0.0, 0.0, 0.0, 0.0, 0.0, 0.0, 0.0, 0.0, 0.0, 0.0, 0.0, 0.0, 0.0, 0.0, 0.0, 0.0, 0.0, 0.0, 0.0, 0.0, 0.0, 0.0, 0.0, 0.0, 0.0, 0.0, 0.0, 0.0, 0.0, 0.0, 0.0, 0.0, 0.0, 0.0, 0.0, 0.0, 0.0, 0.0, 0.0, 0.0, 0.0, 0.0, 0.0, 0.0, 0.0, 0.0, 0.0, 0.0, 0.0, 0.0, 0.0, 0.0, 0.0, 0.0, 0.0, 0.0, 0.0, 0.0, 0.0, 0.0, 0.0, 0.0, 0.0, 0.0, 0.0, 0.0, 0.0, 0.0, 0.0, 0.0, 0.0, 0.0, 0.0, 0.0, 0.0, 0.0, 0.0, 0.0, 0.0, 0.0, 0.0, 0.0, 0.0, 0.0, 0.0, 0.0, 0.0, 0.0, 0.0, 0.0, 0.0, 0.0, 0.0, 0.0, 0.0, 0.0, 0.0, 0.0, 0.0, 0.0, 0.0, 0.0, 0.0, 0.0, 0.0, 0.0, 0.0, 0.0, 0.0, 0.0, 0.0, 0.0, 0.0, 0.0, 0.0, 0.0, 0.0, 0.0, 0.0, 0.0, 0.0, 0.0, 0.0, 0.0, 0.0, 0.0, 0.0, 0.0, 0.0, 0.0, 0.0, 0.0, 0.0, 0.0, 0.0, 0.0, 0.0, 0.0, 0.0, 0.0, 0.0, 0.0, 0.0, 0.0, 0.0, 0.0, 0.0, 0.0, 0.0, 0.0, 0.0, 0.0, 0.0, 0.0, 0.0, 0.0, 0.0, 0.0, 0.0, 0.0, 0.0, 0.0, 0.0, 0.0, 0.0, 0.0, 0.0, 0.0, 0.0, 0.0, 0.0, 0.0, 0.0, 0.0, 0.0, 0.0, 0.0, 0.0, 0.0, 0.0, 0.0, 0.0, 0.0, 0.0, 0.0, 0.0, 0.0, 0.0, 0.0, 0.0, 0.0, 0.0, 0.0, 0.0, 0.0, 0.0, 0.0, 0.0, 0.0, 0.0, 0.0, 0.0, 0.0, 0.0, 0.0, 0.0, 0.0, 0.0, 0.0, 0.0, 0.0, 0.0, 0.0, 0.0, 0.0, 0.0, 0.0, 0.0, 0.0, 0.0, 0.0, 0.0, 0.0, 0.0, 0.0, 0.0, 0.0, 0.0, 0.0, 0.0, 0.0, 0.0, 0.0, 0.0, 0.0, 0.0, 0.0, 0.0, 0.0, 0.0, 0.0, 0.0, 0.0, 0.0, 0.0, 0.0, 0.0, 0.0, 0.0, 0.0, 0.0, 0.0, 0.0, 0.0, 0.0, 0.0, 0.0, 0.0, 0.0, 0.0, 0.0, 0.0, 0.0, 0.0, 0.0, 0.0, 0.0, 0.0, 0.0, 0.0, 0.0, 0.0, 0.0, 0.0, 0.0, 0.0, 0.0, 0.0, 0.0, 0.0, 0.0, 0.0, 0.0, 0.0, 0.0, 0.0, 0.0, 0.0, 0.0, 0.0, 0.0, 0.0, 0.0, 0.0, 0.0, 0.0, 0.0, 0.0, 0.0, 0.0, 0.0, 0.0, 0.0, 0.0, 0.0, 0.0, 0.0, 0.0, 0.0, 0.0, 0.0, 0.0, 0.0, 0.0, 0.0, 0.0, 0.0, 0.0, 0.0, 0.0, 0.0, 0.0, 0.0, 0.0, 0.0, 0.0, 0.0, 0.0, 0.0, 0.0, 0.0, 0.0, 0.0, 0.0, 0.0, 0.0, 0.0, 0.0, 0.0, 0.0, 0.0, 0.0, 0.0, 0.0, 0.0, 0.0, 0.0, 0.0, 0.0, 0.0, 0.0, 0.0, 0.0, 0.0, 0.0, 0.0, 0.0, 0.0, 0.0, 0.0, 0.0, 0.0, 0.0, 0.0, 0.0, 0.0, 0.0, 0.0, 0.0, 0.0, 0.0, 0.0, 0.0, 0.0, 0.0, 0.0, 0.0, 0.0, 0.0, 0.0, 0.0, 0.0, 0.0, 0.0, 0.0, 0.0, 0.0, 0.0, 0.0, 0.0, 0.0, 0.0, 0.0, 0.0, 0.0, 0.0, 0.0, 0.0, 0.0, 0.0, 0.0, 0.0, 0.0, 0.0, 0.0, 0.0, 0.0, 0.0, 0.0, 0.0, 0.0, 0.0, 0.0, 0.0, 0.0, 0.0, 0.0, 0.0, 0.0, 0.0, 0.0, 0.0, 0.0, 0.0, 0.0, 0.0, 0.0, 0.0, 0.0, 0.0, 0.0, 0.0, 0.0, 0.0, 0.0, 0.0, 0.0, 0.0, 0.0, 0.0, 0.0, 0.0, 0.0, 0.0, 0.0, 0.0, 0.0, 0.0, 0.0, 0.0, 0.0, 0.0, 0.0, 0.0, 0.0, 0.0, 0.0, 0.0, 0.0, 0.0, 0.0, 0.0, 0.0, 0.0, 0.0, 0.0, 0.0, 0.0, 0.0, 0.0, 0.0, 0.0, 0.0, 0.0, 0.0, 0.0, 0.0, 0.0, 0.0, 0.0, 0.0, 0.0, 0.0, 0.0, 0.0, 0.0, 0.0, 0.0, 0.0, 0.0, 0.0, 0.0, 0.0, 0.0, 0.0, 0.0, 0.0, 0.0, 0.0, 0.0, 0.0, 0.0, 0.0, 0.0])
me_cylinder_001.use_remesh_preserve_volume = False
me_cylinder_001.use_remesh_preserve_attributes = False
me_cylinder_001.use_mirror_vertex_groups = False
me_cylinder_001.update()
me_cylinder = bpy.data.meshes.new('Cylinder')
me_cylinder.from_pydata([], [], [])
me_cylinder.use_remesh_preserve_volume = False
me_cylinder.use_remesh_preserve_attributes = False
me_cylinder.use_mirror_vertex_groups = False
me_cylinder.update()
me_plane_001 = bpy.data.meshes.new('Plane.001')
me_plane_001.from_pydata([(-1.0, -1.0, 0.0), (1.0, -1.0, 0.0), (-1.0, 1.0, 0.0), (1.0, 1.0, 0.0)], [], [(0, 1, 3, 2)])
me_plane_001.use_remesh_preserve_volume = False
me_plane_001.use_remesh_preserve_attributes = False
me_plane_001.use_mirror_vertex_groups = False
me_plane_001.update()

# ---- objects
ob_spot = bpy.data.objects.new('Spot', light_spot)
ob_circle_002 = bpy.data.objects.new('Circle.002', me_circle_004)
ob_circle_001 = bpy.data.objects.new('Circle.001', me_circle_003)
ob_circle = bpy.data.objects.new('Circle', me_circle_002)
ob_cylinder_001 = bpy.data.objects.new('Cylinder.001', me_cylinder_001)
ob_cylinder = bpy.data.objects.new('Cylinder', me_cylinder)
ob_plane_001 = bpy.data.objects.new('Plane.001', me_plane_001)
ob_camera = bpy.data.objects.new('Camera', cam_camera)

# ---- transforms, parenting, visibility, modifiers, constraints
ob_spot.location = (0.0, 8.584, 6.863)
ob_spot.rotation_euler = (5.348, -0.0, 0.0)
ob_spot.lineart.crease_threshold = 0.0
ob_circle_002.location = (0.0, 0.0, 2.1)
ob_circle_002.hide_viewport = True
ob_circle_002.hide_render = True
ob_circle_002.lineart.crease_threshold = 0.0
ob_circle_001.location = (0.0, 0.0, 2.1)
ob_circle_001.scale = (1.05, 1.05, 1.05)
ob_circle_001.lineart.crease_threshold = 0.0
ob_circle.location = (0.0, 0.0, 2.1)
ob_circle.lineart.crease_threshold = 0.0
ob_cylinder_001.location = (0.0, 0.0, 2.53)
ob_cylinder_001.lineart.crease_threshold = 0.0
_m = ob_cylinder_001.modifiers.new('Auto Smooth', 'NODES')
_m.node_group = ng_auto_smooth
_gi = [s.identifier for s in ng_auto_smooth.interface.items_tree if s.item_type == 'SOCKET' and s.in_out == 'INPUT']
_m[_gi[1]] = 3.142  # Angle
ob_cylinder.location = (0.0, 0.0, 2.57)
ob_cylinder.lineart.crease_threshold = 0.0
ob_plane_001.location = (0.0, 0.0, -1.005)
ob_plane_001.scale = (130.7, 130.7, 130.7)
ob_plane_001.hide_viewport = True
ob_plane_001.lineart.crease_threshold = 0.0
ob_camera.location = (2.19, 0.01242, 5.396)
ob_camera.rotation_euler = (0.9707, -0.01665, 1.583)
ob_camera.lock_rotations_4d = False
ob_camera.empty_display_type = 'ARROWS'
ob_camera.color = (0.0, 0.0, 0.0, 0.0)
ob_camera.display_type = 'WIRE'
ob_camera.lineart.crease_threshold = 0.0

# ---- collection membership
col_collection_1.objects.link(ob_spot)
col_collection_1.objects.link(ob_circle_002)
col_collection_1.objects.link(ob_circle_001)
col_collection_1.objects.link(ob_circle)
col_collection_1.objects.link(ob_cylinder_001)
col_collection_1.objects.link(ob_cylinder)
col_collection_1.objects.link(ob_plane_001)
col_collection_1.objects.link(ob_camera)

# ---- scene / render settings (as saved in the file)
scene.camera = ob_camera
scene.frame_start = 1; scene.frame_end = 250; scene.frame_set(12)
scene.render.engine = 'CYCLES'
scene.render.resolution_percentage = 54
scene.render.pixel_aspect_x = 12.0
scene.render.pixel_aspect_y = 11.0
scene.render.fps = 25
scene.render.dither_intensity = 0.0
scene.cycles.use_denoising = False
scene.cycles.samples = 128
scene.cycles.sampling_pattern = 'TABULATED_SOBOL'
scene.cycles.light_sampling_threshold = 0.0
scene.cycles.use_adaptive_sampling = False
scene.cycles.use_light_tree = False
scene.cycles.blur_glossy = 0.0
scene.cycles.sample_clamp_indirect = 0.0
scene.view_settings.view_transform = 'Standard'
bpy.context.view_layer.update()
